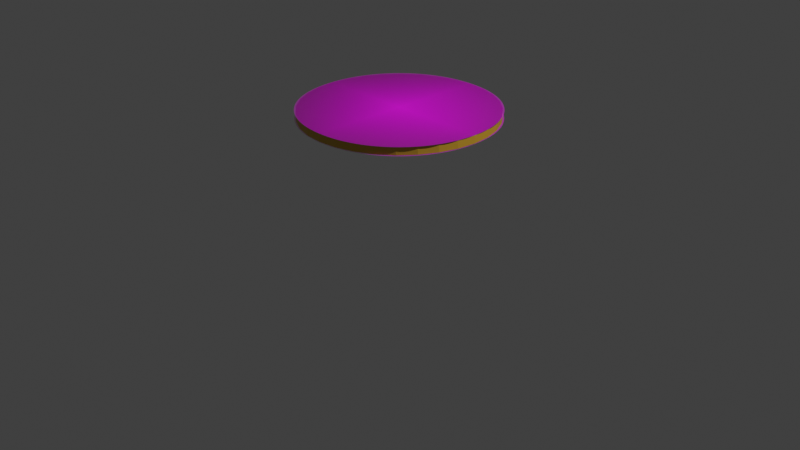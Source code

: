 # Source: citroenschijf_blend.blend  (saved by Blender 3.0.42; exported with 4.5.12 LTS)
import bpy
from mathutils import Matrix  # noqa: F401  (used for matrix-valued properties, if any)

bpy.ops.wm.read_factory_settings(use_empty=True)
scene = bpy.context.scene
scene.name = 'Scene'

# ---- collections
col_collection = bpy.data.collections.new('Collection'); scene.collection.children.link(col_collection)

# ---- images (referenced by path relative to the original .blend; pixels are not part of the script)
import os
ASSET_DIR = os.environ.get("B2B_ASSET_DIR", "")  # directory of the original .blend (textures are referenced by path, not embedded)
HERE = os.path.dirname(os.path.abspath(__file__))  # packed textures are extracted next to this script under _unpacked/

def load_image(name, relpath, width, height, colorspace="sRGB"):
    """Load a texture the original file referenced (path relative to the .blend, or extracted next to this script)."""
    p = next((c for c in (os.path.join(HERE, relpath), os.path.join(ASSET_DIR, relpath)) if relpath and os.path.exists(c)), "")
    if p:
        img = bpy.data.images.load(p, check_existing=True)
        img.name = name
    else:  # same state as the original file: an image datablock whose file is absent (Cycles renders it pink)
        img = bpy.data.images.new(name, width, height)
        img.source = "FILE"
        img.filepath = "//" + (relpath or name)
    img.colorspace_settings.name = colorspace
    return img
img_citroenschijf_texture_jpg = load_image('citroenschijf_texture.jpg', 'citroenschijf_texture.jpg', 1024, 1024, 'sRGB')

# ---- materials (node trees are filled in below, after node groups)
mat_material = bpy.data.materials.new('Material')
mat_material.use_transparent_shadow = False
mat_citroenschijf_texture = bpy.data.materials.new('citroenschijf_texture')
mat_citroenschijf_texture.surface_render_method = 'BLENDED'
mat_citroenschijf_texture.blend_method = 'BLEND'
mat_citroenschijf_texture.use_transparent_shadow = False

# ---- material node trees
mat_material.use_nodes = True; mat_material.node_tree.nodes.clear()
_N = mat_material.node_tree.nodes; _L = mat_material.node_tree.links
n0 = _N.new('ShaderNodeBsdfPrincipled'); n0.name = 'Principled BSDF'; n0.location = (10, 300)
n0.distribution = 'GGX'
n0.subsurface_method = 'RANDOM_WALK_SKIN'
n0.inputs[0].default_value = (0.5926, 0.3382, 0.02512, 1.0)
n0.inputs[3].default_value = 1.45
n0.inputs[27].default_value = (0.0, 0.0, 0.0, 1.0)
n0.inputs[28].default_value = 1.0
n1 = _N.new('ShaderNodeOutputMaterial'); n1.name = 'Material Output'; n1.location = (300, 300)
_L.new(n0.outputs[0], n1.inputs[0])
n1.is_active_output = True
mat_citroenschijf_texture.use_nodes = True; mat_citroenschijf_texture.node_tree.nodes.clear()
_N = mat_citroenschijf_texture.node_tree.nodes; _L = mat_citroenschijf_texture.node_tree.links
n0 = _N.new('ShaderNodeOutputMaterial'); n0.name = 'Material Output'; n0.location = (300, 300)
n1 = _N.new('ShaderNodeTexImage'); n1.name = 'Image Texture'; n1.location = (-200, 300)
n1.image = img_citroenschijf_texture_jpg
n1.extension = 'CLIP'
n2 = _N.new('ShaderNodeBsdfPrincipled'); n2.name = 'Principled BSDF'; n2.location = (0, 300)
n2.distribution = 'GGX'
n2.subsurface_method = 'RANDOM_WALK_SKIN'
n2.inputs[3].default_value = 1.45
n2.inputs[27].default_value = (0.0, 0.0, 0.0, 1.0)
n2.inputs[28].default_value = 1.0
_L.new(n1.outputs[1], n2.inputs[4])
_L.new(n2.outputs[0], n0.inputs[0])
_L.new(n1.outputs[0], n2.inputs[0])
n0.is_active_output = True

# ---- world
world_world = bpy.data.worlds.new('World'); scene.world = world_world
world_world.use_nodes = True; world_world.node_tree.nodes.clear()
_N = world_world.node_tree.nodes; _L = world_world.node_tree.links
n0 = _N.new('ShaderNodeOutputWorld'); n0.name = 'World Output'; n0.location = (300, 300)
n1 = _N.new('ShaderNodeBackground'); n1.name = 'Background'; n1.location = (10, 300)
n1.inputs[0].default_value = (0.05088, 0.05088, 0.05088, 1.0)
_L.new(n1.outputs[0], n0.inputs[0])
n0.is_active_output = True
world_world.color = (0.05088, 0.05088, 0.05088)
world_world.use_sun_shadow = False
world_world.sun_shadow_jitter_overblur = 0.0

# ---- cameras
cam_camera = bpy.data.cameras.new('Camera')
cam_camera.clip_end = 100.0
cam_camera.ortho_scale = 7.314

# ---- lights
light_light = bpy.data.lights.new('Light', 'POINT')
light_light.transmission_factor = 0.0
light_light.energy = 1000.0
light_light.shadow_soft_size = 0.1
light_light.shadow_maximum_resolution = 0.006
light_light.use_absolute_resolution = True

# ---- meshes
me_cylinder_001 = bpy.data.meshes.new('Cylinder.001')
me_cylinder_001.from_pydata([(0.0, 1.0, -1.0), (0.0, 1.0, 1.0), (0.1951, 0.9808, -1.0), (0.1951, 0.9808, 1.0), (0.3827, 0.9239, -1.0), (0.3827, 0.9239, 1.0), (0.5556, 0.8315, -1.0), (0.5556, 0.8315, 1.0), (0.7071, 0.7071, -1.0), (0.7071, 0.7071, 1.0), (0.8315, 0.5556, -1.0), (0.8315, 0.5556, 1.0), (0.9239, 0.3827, -1.0), (0.9239, 0.3827, 1.0), (0.9808, 0.1951, -1.0), (0.9808, 0.1951, 1.0), (1.0, -4.371e-08, -1.0), (1.0, -4.371e-08, 1.0), (0.9808, -0.1951, -1.0), (0.9808, -0.1951, 1.0), (0.9239, -0.3827, -1.0), (0.9239, -0.3827, 1.0), (0.8315, -0.5556, -1.0), (0.8315, -0.5556, 1.0), (0.7071, -0.7071, -1.0), (0.7071, -0.7071, 1.0), (0.5556, -0.8315, -1.0), (0.5556, -0.8315, 1.0), (0.3827, -0.9239, -1.0), (0.3827, -0.9239, 1.0), (0.1951, -0.9808, -1.0), (0.1951, -0.9808, 1.0), (-8.742e-08, -1.0, -1.0), (-8.742e-08, -1.0, 1.0), (-0.1951, -0.9808, -1.0), (-0.1951, -0.9808, 1.0), (-0.3827, -0.9239, -1.0), (-0.3827, -0.9239, 1.0), (-0.5556, -0.8315, -1.0), (-0.5556, -0.8315, 1.0), (-0.7071, -0.7071, -1.0), (-0.7071, -0.7071, 1.0), (-0.8315, -0.5556, -1.0), (-0.8315, -0.5556, 1.0), (-0.9239, -0.3827, -1.0), (-0.9239, -0.3827, 1.0), (-0.9808, -0.1951, -1.0), (-0.9808, -0.1951, 1.0), (-1.0, 1.192e-08, -1.0), (-1.0, 1.192e-08, 1.0), (-0.9808, 0.1951, -1.0), (-0.9808, 0.1951, 1.0), (-0.9239, 0.3827, -1.0), (-0.9239, 0.3827, 1.0), (-0.8315, 0.5556, -1.0), (-0.8315, 0.5556, 1.0), (-0.7071, 0.7071, -1.0), (-0.7071, 0.7071, 1.0), (-0.5556, 0.8315, -1.0), (-0.5556, 0.8315, 1.0), (-0.3827, 0.9239, -1.0), (-0.3827, 0.9239, 1.0), (-0.1951, 0.9808, -1.0), (-0.1951, 0.9808, 1.0), (0.0, -1.0, 1.052), (1.0, 0.0, 1.052), (0.01582, -0.9999, 1.052), (0.03164, -0.9996, 1.052), (0.04746, -0.9991, 1.052), (0.06326, -0.9984, 1.052), (0.07906, -0.9975, 1.052), (0.09484, -0.9964, 1.052), (0.1106, -0.995, 1.052), (0.1263, -0.9934, 1.052), (0.1421, -0.9916, 1.052), (0.1577, -0.9895, 1.052), (0.1734, -0.9873, 1.052), (0.189, -0.9847, 1.052), (0.2046, -0.982, 1.052), (0.2201, -0.979, 1.052), (0.2356, -0.9758, 1.052), (0.2511, -0.9723, 1.052), (0.2664, -0.9686, 1.052), (0.2818, -0.9646, 1.052), (0.297, -0.9605, 1.052), (0.3122, -0.956, 1.052), (0.3273, -0.9514, 1.052), (0.3424, -0.9465, 1.052), (0.3573, -0.9413, 1.052), (0.3722, -0.936, 1.052), (0.387, -0.9303, 1.052), (0.4017, -0.9245, 1.052), (0.4163, -0.9184, 1.052), (0.4308, -0.9121, 1.052), (0.4452, -0.9055, 1.052), (0.4595, -0.8987, 1.052), (0.4737, -0.8917, 1.052), (0.4877, -0.8844, 1.052), (0.5017, -0.8769, 1.052), (0.5155, -0.8692, 1.052), (0.5292, -0.8613, 1.052), (0.5427, -0.8531, 1.052), (0.5561, -0.8447, 1.052), (0.5694, -0.8361, 1.052), (0.5825, -0.8273, 1.052), (0.5955, -0.8182, 1.052), (0.6083, -0.8089, 1.052), (0.621, -0.7995, 1.052), (0.6335, -0.7898, 1.052), (0.6458, -0.7799, 1.052), (0.658, -0.7698, 1.052), (0.67, -0.7594, 1.052), (0.6818, -0.7489, 1.052), (0.6935, -0.7382, 1.052), (0.7049, -0.7273, 1.052), (0.7162, -0.7162, 1.052), (0.7273, -0.7049, 1.052), (0.7382, -0.6935, 1.052), (0.7489, -0.6818, 1.052), (0.7594, -0.67, 1.052), (0.7698, -0.658, 1.052), (0.7799, -0.6458, 1.052), (0.7898, -0.6335, 1.052), (0.7995, -0.621, 1.052), (0.8089, -0.6083, 1.052), (0.8182, -0.5955, 1.052), (0.8273, -0.5825, 1.052), (0.8361, -0.5694, 1.052), (0.8447, -0.5561, 1.052), (0.8531, -0.5427, 1.052), (0.8613, -0.5292, 1.052), (0.8692, -0.5155, 1.052), (0.8769, -0.5017, 1.052), (0.8844, -0.4877, 1.052), (0.8917, -0.4737, 1.052), (0.8987, -0.4595, 1.052), (0.9055, -0.4452, 1.052), (0.9121, -0.4308, 1.052), (0.9184, -0.4163, 1.052), (0.9245, -0.4017, 1.052), (0.9303, -0.387, 1.052), (0.936, -0.3722, 1.052), (0.9413, -0.3573, 1.052), (0.9465, -0.3424, 1.052), (0.9514, -0.3273, 1.052), (0.956, -0.3122, 1.052), (0.9605, -0.297, 1.052), (0.9646, -0.2818, 1.052), (0.9686, -0.2664, 1.052), (0.9723, -0.2511, 1.052), (0.9758, -0.2356, 1.052), (0.979, -0.2201, 1.052), (0.982, -0.2046, 1.052), (0.9847, -0.189, 1.052), (0.9873, -0.1734, 1.052), (0.9895, -0.1577, 1.052), (0.9916, -0.1421, 1.052), (0.9934, -0.1263, 1.052), (0.995, -0.1106, 1.052), (0.9964, -0.09484, 1.052), (0.9975, -0.07906, 1.052), (0.9984, -0.06326, 1.052), (0.9991, -0.04746, 1.052), (0.9996, -0.03164, 1.052), (0.9999, -0.01582, 1.052), (-1.0, 0.0, 1.052), (0.0, -1.0, 1.052), (-0.9999, -0.01582, 1.052), (-0.9996, -0.03164, 1.052), (-0.9991, -0.04746, 1.052), (-0.9984, -0.06326, 1.052), (-0.9975, -0.07906, 1.052), (-0.9964, -0.09484, 1.052), (-0.995, -0.1106, 1.052), (-0.9934, -0.1263, 1.052), (-0.9916, -0.1421, 1.052), (-0.9895, -0.1577, 1.052), (-0.9873, -0.1734, 1.052), (-0.9847, -0.189, 1.052), (-0.982, -0.2046, 1.052), (-0.979, -0.2201, 1.052), (-0.9758, -0.2356, 1.052), (-0.9723, -0.2511, 1.052), (-0.9686, -0.2664, 1.052), (-0.9646, -0.2818, 1.052), (-0.9605, -0.297, 1.052), (-0.956, -0.3122, 1.052), (-0.9514, -0.3273, 1.052), (-0.9465, -0.3424, 1.052), (-0.9413, -0.3573, 1.052), (-0.936, -0.3722, 1.052), (-0.9303, -0.387, 1.052), (-0.9245, -0.4017, 1.052), (-0.9184, -0.4163, 1.052), (-0.9121, -0.4308, 1.052), (-0.9055, -0.4452, 1.052), (-0.8987, -0.4595, 1.052), (-0.8917, -0.4737, 1.052), (-0.8844, -0.4877, 1.052), (-0.8769, -0.5017, 1.052), (-0.8692, -0.5155, 1.052), (-0.8613, -0.5292, 1.052), (-0.8531, -0.5427, 1.052), (-0.8447, -0.5561, 1.052), (-0.8361, -0.5694, 1.052), (-0.8273, -0.5825, 1.052), (-0.8182, -0.5955, 1.052), (-0.8089, -0.6083, 1.052), (-0.7995, -0.621, 1.052), (-0.7898, -0.6335, 1.052), (-0.7799, -0.6458, 1.052), (-0.7698, -0.658, 1.052), (-0.7594, -0.67, 1.052), (-0.7489, -0.6818, 1.052), (-0.7382, -0.6935, 1.052), (-0.7273, -0.7049, 1.052), (-0.7162, -0.7162, 1.052), (-0.7049, -0.7273, 1.052), (-0.6935, -0.7382, 1.052), (-0.6818, -0.7489, 1.052), (-0.67, -0.7594, 1.052), (-0.658, -0.7698, 1.052), (-0.6458, -0.7799, 1.052), (-0.6335, -0.7898, 1.052), (-0.621, -0.7995, 1.052), (-0.6083, -0.8089, 1.052), (-0.5955, -0.8182, 1.052), (-0.5825, -0.8273, 1.052), (-0.5694, -0.8361, 1.052), (-0.5561, -0.8447, 1.052), (-0.5427, -0.8531, 1.052), (-0.5292, -0.8613, 1.052), (-0.5155, -0.8692, 1.052), (-0.5017, -0.8769, 1.052), (-0.4877, -0.8844, 1.052), (-0.4737, -0.8917, 1.052), (-0.4595, -0.8987, 1.052), (-0.4452, -0.9055, 1.052), (-0.4308, -0.9121, 1.052), (-0.4163, -0.9184, 1.052), (-0.4017, -0.9245, 1.052), (-0.387, -0.9303, 1.052), (-0.3722, -0.936, 1.052), (-0.3573, -0.9413, 1.052), (-0.3424, -0.9465, 1.052), (-0.3273, -0.9514, 1.052), (-0.3122, -0.956, 1.052), (-0.297, -0.9605, 1.052), (-0.2818, -0.9646, 1.052), (-0.2664, -0.9686, 1.052), (-0.2511, -0.9723, 1.052), (-0.2356, -0.9758, 1.052), (-0.2201, -0.979, 1.052), (-0.2046, -0.982, 1.052), (-0.189, -0.9847, 1.052), (-0.1734, -0.9873, 1.052), (-0.1577, -0.9895, 1.052), (-0.1421, -0.9916, 1.052), (-0.1263, -0.9934, 1.052), (-0.1106, -0.995, 1.052), (-0.09484, -0.9964, 1.052), (-0.07906, -0.9975, 1.052), (-0.06326, -0.9984, 1.052), (-0.04746, -0.9991, 1.052), (-0.03164, -0.9996, 1.052), (-0.01582, -0.9999, 1.052), (0.0, 1.0, 1.052), (1.0, 0.0, 1.052), (0.01582, 0.9999, 1.052), (0.03164, 0.9996, 1.052), (0.04746, 0.9991, 1.052), (0.06326, 0.9984, 1.052), (0.07906, 0.9975, 1.052), (0.09484, 0.9964, 1.052), (0.1106, 0.995, 1.052), (0.1263, 0.9934, 1.052), (0.1421, 0.9916, 1.052), (0.1577, 0.9895, 1.052), (0.1734, 0.9873, 1.052), (0.189, 0.9847, 1.052), (0.2046, 0.982, 1.052), (0.2201, 0.979, 1.052), (0.2356, 0.9758, 1.052), (0.2511, 0.9723, 1.052), (0.2664, 0.9686, 1.052), (0.2818, 0.9646, 1.052), (0.297, 0.9605, 1.052), (0.3122, 0.956, 1.052), (0.3273, 0.9514, 1.052), (0.3424, 0.9465, 1.052), (0.3573, 0.9413, 1.052), (0.3722, 0.936, 1.052), (0.387, 0.9303, 1.052), (0.4017, 0.9245, 1.052), (0.4163, 0.9184, 1.052), (0.4308, 0.9121, 1.052), (0.4452, 0.9055, 1.052), (0.4595, 0.8987, 1.052), (0.4737, 0.8917, 1.052), (0.4877, 0.8844, 1.052), (0.5017, 0.8769, 1.052), (0.5155, 0.8692, 1.052), (0.5292, 0.8613, 1.052), (0.5427, 0.8531, 1.052), (0.5561, 0.8447, 1.052), (0.5694, 0.8361, 1.052), (0.5825, 0.8273, 1.052), (0.5955, 0.8182, 1.052), (0.6083, 0.8089, 1.052), (0.621, 0.7995, 1.052), (0.6335, 0.7898, 1.052), (0.6458, 0.7799, 1.052), (0.658, 0.7698, 1.052), (0.67, 0.7594, 1.052), (0.6818, 0.7489, 1.052), (0.6935, 0.7382, 1.052), (0.7049, 0.7273, 1.052), (0.7162, 0.7162, 1.052), (0.7273, 0.7049, 1.052), (0.7382, 0.6935, 1.052), (0.7489, 0.6818, 1.052), (0.7594, 0.67, 1.052), (0.7698, 0.658, 1.052), (0.7799, 0.6458, 1.052), (0.7898, 0.6335, 1.052), (0.7995, 0.621, 1.052), (0.8089, 0.6083, 1.052), (0.8182, 0.5955, 1.052), (0.8273, 0.5825, 1.052), (0.8361, 0.5694, 1.052), (0.8447, 0.5561, 1.052), (0.8531, 0.5427, 1.052), (0.8613, 0.5292, 1.052), (0.8692, 0.5155, 1.052), (0.8769, 0.5017, 1.052), (0.8844, 0.4877, 1.052), (0.8917, 0.4737, 1.052), (0.8987, 0.4595, 1.052), (0.9055, 0.4452, 1.052), (0.9121, 0.4308, 1.052), (0.9184, 0.4163, 1.052), (0.9245, 0.4017, 1.052), (0.9303, 0.387, 1.052), (0.936, 0.3722, 1.052), (0.9413, 0.3573, 1.052), (0.9465, 0.3424, 1.052), (0.9514, 0.3273, 1.052), (0.956, 0.3122, 1.052), (0.9605, 0.297, 1.052), (0.9646, 0.2818, 1.052), (0.9686, 0.2664, 1.052), (0.9723, 0.2511, 1.052), (0.9758, 0.2356, 1.052), (0.979, 0.2201, 1.052), (0.982, 0.2046, 1.052), (0.9847, 0.189, 1.052), (0.9873, 0.1734, 1.052), (0.9895, 0.1577, 1.052), (0.9916, 0.1421, 1.052), (0.9934, 0.1263, 1.052), (0.995, 0.1106, 1.052), (0.9964, 0.09484, 1.052), (0.9975, 0.07906, 1.052), (0.9984, 0.06326, 1.052), (0.9991, 0.04746, 1.052), (0.9996, 0.03164, 1.052), (0.9999, 0.01582, 1.052), (0.0, 1.0, 1.052), (-1.0, 0.0, 1.052), (-0.01582, 0.9999, 1.052), (-0.03164, 0.9996, 1.052), (-0.04746, 0.9991, 1.052), (-0.06326, 0.9984, 1.052), (-0.07906, 0.9975, 1.052), (-0.09484, 0.9964, 1.052), (-0.1106, 0.995, 1.052), (-0.1263, 0.9934, 1.052), (-0.1421, 0.9916, 1.052), (-0.1577, 0.9895, 1.052), (-0.1734, 0.9873, 1.052), (-0.189, 0.9847, 1.052), (-0.2046, 0.982, 1.052), (-0.2201, 0.979, 1.052), (-0.2356, 0.9758, 1.052), (-0.2511, 0.9723, 1.052), (-0.2664, 0.9686, 1.052), (-0.2818, 0.9646, 1.052), (-0.297, 0.9605, 1.052), (-0.3122, 0.956, 1.052), (-0.3273, 0.9514, 1.052), (-0.3424, 0.9465, 1.052), (-0.3573, 0.9413, 1.052), (-0.3722, 0.936, 1.052), (-0.387, 0.9303, 1.052), (-0.4017, 0.9245, 1.052), (-0.4163, 0.9184, 1.052), (-0.4308, 0.9121, 1.052), (-0.4452, 0.9055, 1.052), (-0.4595, 0.8987, 1.052), (-0.4737, 0.8917, 1.052), (-0.4877, 0.8844, 1.052), (-0.5017, 0.8769, 1.052), (-0.5155, 0.8692, 1.052), (-0.5292, 0.8613, 1.052), (-0.5427, 0.8531, 1.052), (-0.5561, 0.8447, 1.052), (-0.5694, 0.8361, 1.052), (-0.5825, 0.8273, 1.052), (-0.5955, 0.8182, 1.052), (-0.6083, 0.8089, 1.052), (-0.621, 0.7995, 1.052), (-0.6335, 0.7898, 1.052), (-0.6458, 0.7799, 1.052), (-0.658, 0.7698, 1.052), (-0.67, 0.7594, 1.052), (-0.6818, 0.7489, 1.052), (-0.6935, 0.7382, 1.052), (-0.7049, 0.7273, 1.052), (-0.7162, 0.7162, 1.052), (-0.7273, 0.7049, 1.052), (-0.7382, 0.6935, 1.052), (-0.7489, 0.6818, 1.052), (-0.7594, 0.67, 1.052), (-0.7698, 0.658, 1.052), (-0.7799, 0.6458, 1.052), (-0.7898, 0.6335, 1.052), (-0.7995, 0.621, 1.052), (-0.8089, 0.6083, 1.052), (-0.8182, 0.5955, 1.052), (-0.8273, 0.5825, 1.052), (-0.8361, 0.5694, 1.052), (-0.8447, 0.5561, 1.052), (-0.8531, 0.5427, 1.052), (-0.8613, 0.5292, 1.052), (-0.8692, 0.5155, 1.052), (-0.8769, 0.5017, 1.052), (-0.8844, 0.4877, 1.052), (-0.8917, 0.4737, 1.052), (-0.8987, 0.4595, 1.052), (-0.9055, 0.4452, 1.052), (-0.9121, 0.4308, 1.052), (-0.9184, 0.4163, 1.052), (-0.9245, 0.4017, 1.052), (-0.9303, 0.387, 1.052), (-0.936, 0.3722, 1.052), (-0.9413, 0.3573, 1.052), (-0.9465, 0.3424, 1.052), (-0.9514, 0.3273, 1.052), (-0.956, 0.3122, 1.052), (-0.9605, 0.297, 1.052), (-0.9646, 0.2818, 1.052), (-0.9686, 0.2664, 1.052), (-0.9723, 0.2511, 1.052), (-0.9758, 0.2356, 1.052), (-0.979, 0.2201, 1.052), (-0.982, 0.2046, 1.052), (-0.9847, 0.189, 1.052), (-0.9873, 0.1734, 1.052), (-0.9895, 0.1577, 1.052), (-0.9916, 0.1421, 1.052), (-0.9934, 0.1263, 1.052), (-0.995, 0.1106, 1.052), (-0.9964, 0.09484, 1.052), (-0.9975, 0.07906, 1.052), (-0.9984, 0.06326, 1.052), (-0.9991, 0.04746, 1.052), (-0.9996, 0.03164, 1.052), (-0.9999, 0.01582, 1.052), (0.0, -1.0, -1.094), (1.0, 0.0, -1.094), (0.01582, -0.9999, -1.094), (0.03164, -0.9996, -1.094), (0.04746, -0.9991, -1.094), (0.06326, -0.9984, -1.094), (0.07906, -0.9975, -1.094), (0.09484, -0.9964, -1.094), (0.1106, -0.995, -1.094), (0.1263, -0.9934, -1.094), (0.1421, -0.9916, -1.094), (0.1577, -0.9895, -1.094), (0.1734, -0.9873, -1.094), (0.189, -0.9847, -1.094), (0.2046, -0.982, -1.094), (0.2201, -0.979, -1.094), (0.2356, -0.9758, -1.094), (0.2511, -0.9723, -1.094), (0.2664, -0.9686, -1.094), (0.2818, -0.9646, -1.094), (0.297, -0.9605, -1.094), (0.3122, -0.956, -1.094), (0.3273, -0.9514, -1.094), (0.3424, -0.9465, -1.094), (0.3573, -0.9413, -1.094), (0.3722, -0.936, -1.094), (0.387, -0.9303, -1.094), (0.4017, -0.9245, -1.094), (0.4163, -0.9184, -1.094), (0.4308, -0.9121, -1.094), (0.4452, -0.9055, -1.094), (0.4595, -0.8987, -1.094), (0.4737, -0.8917, -1.094), (0.4877, -0.8844, -1.094), (0.5017, -0.8769, -1.094), (0.5155, -0.8692, -1.094), (0.5292, -0.8613, -1.094), (0.5427, -0.8531, -1.094), (0.5561, -0.8447, -1.094), (0.5694, -0.8361, -1.094), (0.5825, -0.8273, -1.094), (0.5955, -0.8182, -1.094), (0.6083, -0.8089, -1.094), (0.621, -0.7995, -1.094), (0.6335, -0.7898, -1.094), (0.6458, -0.7799, -1.094), (0.658, -0.7698, -1.094), (0.67, -0.7594, -1.094), (0.6818, -0.7489, -1.094), (0.6935, -0.7382, -1.094), (0.7049, -0.7273, -1.094), (0.7162, -0.7162, -1.094), (0.7273, -0.7049, -1.094), (0.7382, -0.6935, -1.094), (0.7489, -0.6818, -1.094), (0.7594, -0.67, -1.094), (0.7698, -0.658, -1.094), (0.7799, -0.6458, -1.094), (0.7898, -0.6335, -1.094), (0.7995, -0.621, -1.094), (0.8089, -0.6083, -1.094), (0.8182, -0.5955, -1.094), (0.8273, -0.5825, -1.094), (0.8361, -0.5694, -1.094), (0.8447, -0.5561, -1.094), (0.8531, -0.5427, -1.094), (0.8613, -0.5292, -1.094), (0.8692, -0.5155, -1.094), (0.8769, -0.5017, -1.094), (0.8844, -0.4877, -1.094), (0.8917, -0.4737, -1.094), (0.8987, -0.4595, -1.094), (0.9055, -0.4452, -1.094), (0.9121, -0.4308, -1.094), (0.9184, -0.4163, -1.094), (0.9245, -0.4017, -1.094), (0.9303, -0.387, -1.094), (0.936, -0.3722, -1.094), (0.9413, -0.3573, -1.094), (0.9465, -0.3424, -1.094), (0.9514, -0.3273, -1.094), (0.956, -0.3122, -1.094), (0.9605, -0.297, -1.094), (0.9646, -0.2818, -1.094), (0.9686, -0.2664, -1.094), (0.9723, -0.2511, -1.094), (0.9758, -0.2356, -1.094), (0.979, -0.2201, -1.094), (0.982, -0.2046, -1.094), (0.9847, -0.189, -1.094), (0.9873, -0.1734, -1.094), (0.9895, -0.1577, -1.094), (0.9916, -0.1421, -1.094), (0.9934, -0.1263, -1.094), (0.995, -0.1106, -1.094), (0.9964, -0.09484, -1.094), (0.9975, -0.07906, -1.094), (0.9984, -0.06326, -1.094), (0.9991, -0.04746, -1.094), (0.9996, -0.03164, -1.094), (0.9999, -0.01582, -1.094), (-1.0, 0.0, -1.094), (0.0, -1.0, -1.094), (-0.9999, -0.01582, -1.094), (-0.9996, -0.03164, -1.094), (-0.9991, -0.04746, -1.094), (-0.9984, -0.06326, -1.094), (-0.9975, -0.07906, -1.094), (-0.9964, -0.09484, -1.094), (-0.995, -0.1106, -1.094), (-0.9934, -0.1263, -1.094), (-0.9916, -0.1421, -1.094), (-0.9895, -0.1577, -1.094), (-0.9873, -0.1734, -1.094), (-0.9847, -0.189, -1.094), (-0.982, -0.2046, -1.094), (-0.979, -0.2201, -1.094), (-0.9758, -0.2356, -1.094), (-0.9723, -0.2511, -1.094), (-0.9686, -0.2664, -1.094), (-0.9646, -0.2818, -1.094), (-0.9605, -0.297, -1.094), (-0.956, -0.3122, -1.094), (-0.9514, -0.3273, -1.094), (-0.9465, -0.3424, -1.094), (-0.9413, -0.3573, -1.094), (-0.936, -0.3722, -1.094), (-0.9303, -0.387, -1.094), (-0.9245, -0.4017, -1.094), (-0.9184, -0.4163, -1.094), (-0.9121, -0.4308, -1.094), (-0.9055, -0.4452, -1.094), (-0.8987, -0.4595, -1.094), (-0.8917, -0.4737, -1.094), (-0.8844, -0.4877, -1.094), (-0.8769, -0.5017, -1.094), (-0.8692, -0.5155, -1.094), (-0.8613, -0.5292, -1.094), (-0.8531, -0.5427, -1.094), (-0.8447, -0.5561, -1.094), (-0.8361, -0.5694, -1.094), (-0.8273, -0.5825, -1.094), (-0.8182, -0.5955, -1.094), (-0.8089, -0.6083, -1.094), (-0.7995, -0.621, -1.094), (-0.7898, -0.6335, -1.094), (-0.7799, -0.6458, -1.094), (-0.7698, -0.658, -1.094), (-0.7594, -0.67, -1.094), (-0.7489, -0.6818, -1.094), (-0.7382, -0.6935, -1.094), (-0.7273, -0.7049, -1.094), (-0.7162, -0.7162, -1.094), (-0.7049, -0.7273, -1.094), (-0.6935, -0.7382, -1.094), (-0.6818, -0.7489, -1.094), (-0.67, -0.7594, -1.094), (-0.658, -0.7698, -1.094), (-0.6458, -0.7799, -1.094), (-0.6335, -0.7898, -1.094), (-0.621, -0.7995, -1.094), (-0.6083, -0.8089, -1.094), (-0.5955, -0.8182, -1.094), (-0.5825, -0.8273, -1.094), (-0.5694, -0.8361, -1.094), (-0.5561, -0.8447, -1.094), (-0.5427, -0.8531, -1.094), (-0.5292, -0.8613, -1.094), (-0.5155, -0.8692, -1.094), (-0.5017, -0.8769, -1.094), (-0.4877, -0.8844, -1.094), (-0.4737, -0.8917, -1.094), (-0.4595, -0.8987, -1.094), (-0.4452, -0.9055, -1.094), (-0.4308, -0.9121, -1.094), (-0.4163, -0.9184, -1.094), (-0.4017, -0.9245, -1.094), (-0.387, -0.9303, -1.094), (-0.3722, -0.936, -1.094), (-0.3573, -0.9413, -1.094), (-0.3424, -0.9465, -1.094), (-0.3273, -0.9514, -1.094), (-0.3122, -0.956, -1.094), (-0.297, -0.9605, -1.094), (-0.2818, -0.9646, -1.094), (-0.2664, -0.9686, -1.094), (-0.2511, -0.9723, -1.094), (-0.2356, -0.9758, -1.094), (-0.2201, -0.979, -1.094), (-0.2046, -0.982, -1.094), (-0.189, -0.9847, -1.094), (-0.1734, -0.9873, -1.094), (-0.1577, -0.9895, -1.094), (-0.1421, -0.9916, -1.094), (-0.1263, -0.9934, -1.094), (-0.1106, -0.995, -1.094), (-0.09484, -0.9964, -1.094), (-0.07906, -0.9975, -1.094), (-0.06326, -0.9984, -1.094), (-0.04746, -0.9991, -1.094), (-0.03164, -0.9996, -1.094), (-0.01582, -0.9999, -1.094), (0.0, 1.0, -1.094), (1.0, 0.0, -1.094), (0.01582, 0.9999, -1.094), (0.03164, 0.9996, -1.094), (0.04746, 0.9991, -1.094), (0.06326, 0.9984, -1.094), (0.07906, 0.9975, -1.094), (0.09484, 0.9964, -1.094), (0.1106, 0.995, -1.094), (0.1263, 0.9934, -1.094), (0.1421, 0.9916, -1.094), (0.1577, 0.9895, -1.094), (0.1734, 0.9873, -1.094), (0.189, 0.9847, -1.094), (0.2046, 0.982, -1.094), (0.2201, 0.979, -1.094), (0.2356, 0.9758, -1.094), (0.2511, 0.9723, -1.094), (0.2664, 0.9686, -1.094), (0.2818, 0.9646, -1.094), (0.297, 0.9605, -1.094), (0.3122, 0.956, -1.094), (0.3273, 0.9514, -1.094), (0.3424, 0.9465, -1.094), (0.3573, 0.9413, -1.094), (0.3722, 0.936, -1.094), (0.387, 0.9303, -1.094), (0.4017, 0.9245, -1.094), (0.4163, 0.9184, -1.094), (0.4308, 0.9121, -1.094), (0.4452, 0.9055, -1.094), (0.4595, 0.8987, -1.094), (0.4737, 0.8917, -1.094), (0.4877, 0.8844, -1.094), (0.5017, 0.8769, -1.094), (0.5155, 0.8692, -1.094), (0.5292, 0.8613, -1.094), (0.5427, 0.8531, -1.094), (0.5561, 0.8447, -1.094), (0.5694, 0.8361, -1.094), (0.5825, 0.8273, -1.094), (0.5955, 0.8182, -1.094), (0.6083, 0.8089, -1.094), (0.621, 0.7995, -1.094), (0.6335, 0.7898, -1.094), (0.6458, 0.7799, -1.094), (0.658, 0.7698, -1.094), (0.67, 0.7594, -1.094), (0.6818, 0.7489, -1.094), (0.6935, 0.7382, -1.094), (0.7049, 0.7273, -1.094), (0.7162, 0.7162, -1.094), (0.7273, 0.7049, -1.094), (0.7382, 0.6935, -1.094), (0.7489, 0.6818, -1.094), (0.7594, 0.67, -1.094), (0.7698, 0.658, -1.094), (0.7799, 0.6458, -1.094), (0.7898, 0.6335, -1.094), (0.7995, 0.621, -1.094), (0.8089, 0.6083, -1.094), (0.8182, 0.5955, -1.094), (0.8273, 0.5825, -1.094), (0.8361, 0.5694, -1.094), (0.8447, 0.5561, -1.094), (0.8531, 0.5427, -1.094), (0.8613, 0.5292, -1.094), (0.8692, 0.5155, -1.094), (0.8769, 0.5017, -1.094), (0.8844, 0.4877, -1.094), (0.8917, 0.4737, -1.094), (0.8987, 0.4595, -1.094), (0.9055, 0.4452, -1.094), (0.9121, 0.4308, -1.094), (0.9184, 0.4163, -1.094), (0.9245, 0.4017, -1.094), (0.9303, 0.387, -1.094), (0.936, 0.3722, -1.094), (0.9413, 0.3573, -1.094), (0.9465, 0.3424, -1.094), (0.9514, 0.3273, -1.094), (0.956, 0.3122, -1.094), (0.9605, 0.297, -1.094), (0.9646, 0.2818, -1.094), (0.9686, 0.2664, -1.094), (0.9723, 0.2511, -1.094), (0.9758, 0.2356, -1.094), (0.979, 0.2201, -1.094), (0.982, 0.2046, -1.094), (0.9847, 0.189, -1.094), (0.9873, 0.1734, -1.094), (0.9895, 0.1577, -1.094), (0.9916, 0.1421, -1.094), (0.9934, 0.1263, -1.094), (0.995, 0.1106, -1.094), (0.9964, 0.09484, -1.094), (0.9975, 0.07906, -1.094), (0.9984, 0.06326, -1.094), (0.9991, 0.04746, -1.094), (0.9996, 0.03164, -1.094), (0.9999, 0.01582, -1.094), (0.0, 1.0, -1.094), (-1.0, 0.0, -1.094), (-0.01582, 0.9999, -1.094), (-0.03164, 0.9996, -1.094), (-0.04746, 0.9991, -1.094), (-0.06326, 0.9984, -1.094), (-0.07906, 0.9975, -1.094), (-0.09484, 0.9964, -1.094), (-0.1106, 0.995, -1.094), (-0.1263, 0.9934, -1.094), (-0.1421, 0.9916, -1.094), (-0.1577, 0.9895, -1.094), (-0.1734, 0.9873, -1.094), (-0.189, 0.9847, -1.094), (-0.2046, 0.982, -1.094), (-0.2201, 0.979, -1.094), (-0.2356, 0.9758, -1.094), (-0.2511, 0.9723, -1.094), (-0.2664, 0.9686, -1.094), (-0.2818, 0.9646, -1.094), (-0.297, 0.9605, -1.094), (-0.3122, 0.956, -1.094), (-0.3273, 0.9514, -1.094), (-0.3424, 0.9465, -1.094), (-0.3573, 0.9413, -1.094), (-0.3722, 0.936, -1.094), (-0.387, 0.9303, -1.094), (-0.4017, 0.9245, -1.094), (-0.4163, 0.9184, -1.094), (-0.4308, 0.9121, -1.094), (-0.4452, 0.9055, -1.094), (-0.4595, 0.8987, -1.094), (-0.4737, 0.8917, -1.094), (-0.4877, 0.8844, -1.094), (-0.5017, 0.8769, -1.094), (-0.5155, 0.8692, -1.094), (-0.5292, 0.8613, -1.094), (-0.5427, 0.8531, -1.094), (-0.5561, 0.8447, -1.094), (-0.5694, 0.8361, -1.094), (-0.5825, 0.8273, -1.094), (-0.5955, 0.8182, -1.094), (-0.6083, 0.8089, -1.094), (-0.621, 0.7995, -1.094), (-0.6335, 0.7898, -1.094), (-0.6458, 0.7799, -1.094), (-0.658, 0.7698, -1.094), (-0.67, 0.7594, -1.094), (-0.6818, 0.7489, -1.094), (-0.6935, 0.7382, -1.094), (-0.7049, 0.7273, -1.094), (-0.7162, 0.7162, -1.094), (-0.7273, 0.7049, -1.094), (-0.7382, 0.6935, -1.094), (-0.7489, 0.6818, -1.094), (-0.7594, 0.67, -1.094), (-0.7698, 0.658, -1.094), (-0.7799, 0.6458, -1.094), (-0.7898, 0.6335, -1.094), (-0.7995, 0.621, -1.094), (-0.8089, 0.6083, -1.094), (-0.8182, 0.5955, -1.094), (-0.8273, 0.5825, -1.094), (-0.8361, 0.5694, -1.094), (-0.8447, 0.5561, -1.094), (-0.8531, 0.5427, -1.094), (-0.8613, 0.5292, -1.094), (-0.8692, 0.5155, -1.094), (-0.8769, 0.5017, -1.094), (-0.8844, 0.4877, -1.094), (-0.8917, 0.4737, -1.094), (-0.8987, 0.4595, -1.094), (-0.9055, 0.4452, -1.094), (-0.9121, 0.4308, -1.094), (-0.9184, 0.4163, -1.094), (-0.9245, 0.4017, -1.094), (-0.9303, 0.387, -1.094), (-0.936, 0.3722, -1.094), (-0.9413, 0.3573, -1.094), (-0.9465, 0.3424, -1.094), (-0.9514, 0.3273, -1.094), (-0.956, 0.3122, -1.094), (-0.9605, 0.297, -1.094), (-0.9646, 0.2818, -1.094), (-0.9686, 0.2664, -1.094), (-0.9723, 0.2511, -1.094), (-0.9758, 0.2356, -1.094), (-0.979, 0.2201, -1.094), (-0.982, 0.2046, -1.094), (-0.9847, 0.189, -1.094), (-0.9873, 0.1734, -1.094), (-0.9895, 0.1577, -1.094), (-0.9916, 0.1421, -1.094), (-0.9934, 0.1263, -1.094), (-0.995, 0.1106, -1.094), (-0.9964, 0.09484, -1.094), (-0.9975, 0.07906, -1.094), (-0.9984, 0.06326, -1.094), (-0.9991, 0.04746, -1.094), (-0.9996, 0.03164, -1.094), (-0.9999, 0.01582, -1.094)], [], [(0, 1, 3, 2), (2, 3, 5, 4), (4, 5, 7, 6), (6, 7, 9, 8), (8, 9, 11, 10), (10, 11, 13, 12), (12, 13, 15, 14), (14, 15, 17, 16), (16, 17, 19, 18), (18, 19, 21, 20), (20, 21, 23, 22), (22, 23, 25, 24), (24, 25, 27, 26), (26, 27, 29, 28), (28, 29, 31, 30), (30, 31, 33, 32), (32, 33, 35, 34), (34, 35, 37, 36), (36, 37, 39, 38), (38, 39, 41, 40), (40, 41, 43, 42), (42, 43, 45, 44), (44, 45, 47, 46), (46, 47, 49, 48), (48, 49, 51, 50), (50, 51, 53, 52), (52, 53, 55, 54), (54, 55, 57, 56), (56, 57, 59, 58), (58, 59, 61, 60), (3, 1, 63, 61, 59, 57, 55, 53, 51, 49, 47, 45, 43, 41, 39, 37, 35, 33, 31, 29, 27, 25, 23, 21, 19, 17, 15, 13, 11, 9, 7, 5), (60, 61, 63, 62), (62, 63, 1, 0), (0, 2, 4, 6, 8, 10, 12, 14, 16, 18, 20, 22, 24, 26, 28, 30, 32, 34, 36, 38, 40, 42, 44, 46, 48, 50, 52, 54, 56, 58, 60, 62), (65, 164, 163, 162, 161, 160, 159, 158, 157, 156, 155, 154, 153, 152, 151, 150, 149, 148, 147, 146, 145, 144, 143, 142, 141, 140, 139, 138, 137, 136, 135, 134, 133, 132, 131, 130, 129, 128, 127, 126, 125, 124, 123, 122, 121, 120, 119, 118, 117, 116, 115, 114, 113, 112, 111, 110, 109, 108, 107, 106, 105, 104, 103, 102, 101, 100, 99, 98, 97, 96, 95, 94, 93, 92, 91, 90, 89, 88, 87, 86, 85, 84, 83, 82, 81, 80, 79, 78, 77, 76, 75, 74, 73, 72, 71, 70, 69, 68, 67, 66, 64, 166, 265, 264, 263, 262, 261, 260, 259, 258, 257, 256, 255, 254, 253, 252, 251, 250, 249, 248, 247, 246, 245, 244, 243, 242, 241, 240, 239, 238, 237, 236, 235, 234, 233, 232, 231, 230, 229, 228, 227, 226, 225, 224, 223, 222, 221, 220, 219, 218, 217, 216, 215, 214, 213, 212, 211, 210, 209, 208, 207, 206, 205, 204, 203, 202, 201, 200, 199, 198, 197, 196, 195, 194, 193, 192, 191, 190, 189, 188, 187, 186, 185, 184, 183, 182, 181, 180, 179, 178, 177, 176, 175, 174, 173, 172, 171, 170, 169, 168, 167, 165, 368, 467, 466, 465, 464, 463, 462, 461, 460, 459, 458, 457, 456, 455, 454, 453, 452, 451, 450, 449, 448, 447, 446, 445, 444, 443, 442, 441, 440, 439, 438, 437, 436, 435, 434, 433, 432, 431, 430, 429, 428, 427, 426, 425, 424, 423, 422, 421, 420, 419, 418, 417, 416, 415, 414, 413, 412, 411, 410, 409, 408, 407, 406, 405, 404, 403, 402, 401, 400, 399, 398, 397, 396, 395, 394, 393, 392, 391, 390, 389, 388, 387, 386, 385, 384, 383, 382, 381, 380, 379, 378, 377, 376, 375, 374, 373, 372, 371, 370, 369, 367, 266, 268, 269, 270, 271, 272, 273, 274, 275, 276, 277, 278, 279, 280, 281, 282, 283, 284, 285, 286, 287, 288, 289, 290, 291, 292, 293, 294, 295, 296, 297, 298, 299, 300, 301, 302, 303, 304, 305, 306, 307, 308, 309, 310, 311, 312, 313, 314, 315, 316, 317, 318, 319, 320, 321, 322, 323, 324, 325, 326, 327, 328, 329, 330, 331, 332, 333, 334, 335, 336, 337, 338, 339, 340, 341, 342, 343, 344, 345, 346, 347, 348, 349, 350, 351, 352, 353, 354, 355, 356, 357, 358, 359, 360, 361, 362, 363, 364, 365, 366, 267), (469, 568, 567, 566, 565, 564, 563, 562, 561, 560, 559, 558, 557, 556, 555, 554, 553, 552, 551, 550, 549, 548, 547, 546, 545, 544, 543, 542, 541, 540, 539, 538, 537, 536, 535, 534, 533, 532, 531, 530, 529, 528, 527, 526, 525, 524, 523, 522, 521, 520, 519, 518, 517, 516, 515, 514, 513, 512, 511, 510, 509, 508, 507, 506, 505, 504, 503, 502, 501, 500, 499, 498, 497, 496, 495, 494, 493, 492, 491, 490, 489, 488, 487, 486, 485, 484, 483, 482, 481, 480, 479, 478, 477, 476, 475, 474, 473, 472, 471, 470, 468, 570, 669, 668, 667, 666, 665, 664, 663, 662, 661, 660, 659, 658, 657, 656, 655, 654, 653, 652, 651, 650, 649, 648, 647, 646, 645, 644, 643, 642, 641, 640, 639, 638, 637, 636, 635, 634, 633, 632, 631, 630, 629, 628, 627, 626, 625, 624, 623, 622, 621, 620, 619, 618, 617, 616, 615, 614, 613, 612, 611, 610, 609, 608, 607, 606, 605, 604, 603, 602, 601, 600, 599, 598, 597, 596, 595, 594, 593, 592, 591, 590, 589, 588, 587, 586, 585, 584, 583, 582, 581, 580, 579, 578, 577, 576, 575, 574, 573, 572, 571, 569, 772, 871, 870, 869, 868, 867, 866, 865, 864, 863, 862, 861, 860, 859, 858, 857, 856, 855, 854, 853, 852, 851, 850, 849, 848, 847, 846, 845, 844, 843, 842, 841, 840, 839, 838, 837, 836, 835, 834, 833, 832, 831, 830, 829, 828, 827, 826, 825, 824, 823, 822, 821, 820, 819, 818, 817, 816, 815, 814, 813, 812, 811, 810, 809, 808, 807, 806, 805, 804, 803, 802, 801, 800, 799, 798, 797, 796, 795, 794, 793, 792, 791, 790, 789, 788, 787, 786, 785, 784, 783, 782, 781, 780, 779, 778, 777, 776, 775, 774, 773, 771, 670, 672, 673, 674, 675, 676, 677, 678, 679, 680, 681, 682, 683, 684, 685, 686, 687, 688, 689, 690, 691, 692, 693, 694, 695, 696, 697, 698, 699, 700, 701, 702, 703, 704, 705, 706, 707, 708, 709, 710, 711, 712, 713, 714, 715, 716, 717, 718, 719, 720, 721, 722, 723, 724, 725, 726, 727, 728, 729, 730, 731, 732, 733, 734, 735, 736, 737, 738, 739, 740, 741, 742, 743, 744, 745, 746, 747, 748, 749, 750, 751, 752, 753, 754, 755, 756, 757, 758, 759, 760, 761, 762, 763, 764, 765, 766, 767, 768, 769, 770, 671)])
me_cylinder_001.polygons.foreach_set('material_index', [0, 0, 0, 0, 0, 0, 0, 0, 0, 0, 0, 0, 0, 0, 0, 0, 0, 0, 0, 0, 0, 0, 0, 0, 0, 0, 0, 0, 0, 0, 0, 0, 0, 0, 1, 1])
_uv = me_cylinder_001.uv_layers.new(name='UVMap')
_uv.uv.foreach_set('vector', [1.0, 0.5, 1.0, 1.0, 0.9688, 1.0, 0.9688, 0.5, 0.9688, 0.5, 0.9688, 1.0, 0.9375, 1.0, 0.9375, 0.5, 0.9375, 0.5, 0.9375, 1.0, 0.9062, 1.0, 0.9062, 0.5, 0.9062, 0.5, 0.9062, 1.0, 0.875, 1.0, 0.875, 0.5, 0.875, 0.5, 0.875, 1.0, 0.8438, 1.0, 0.8438, 0.5, 0.8438, 0.5, 0.8438, 1.0, 0.8125, 1.0, 0.8125, 0.5, 0.8125, 0.5, 0.8125, 1.0, 0.7812, 1.0, 0.7812, 0.5, 0.7812, 0.5, 0.7812, 1.0, 0.75, 1.0, 0.75, 0.5, 0.75, 0.5, 0.75, 1.0, 0.7188, 1.0, 0.7188, 0.5, 0.7188, 0.5, 0.7188, 1.0, 0.6875, 1.0, 0.6875, 0.5, 0.6875, 0.5, 0.6875, 1.0, 0.6562, 1.0, 0.6562, 0.5, 0.6562, 0.5, 0.6562, 1.0, 0.625, 1.0, 0.625, 0.5, 0.625, 0.5, 0.625, 1.0, 0.5938, 1.0, 0.5938, 0.5, 0.5938, 0.5, 0.5938, 1.0, 0.5625, 1.0, 0.5625, 0.5, 0.5625, 0.5, 0.5625, 1.0, 0.5312, 1.0, 0.5312, 0.5, 0.5312, 0.5, 0.5312, 1.0, 0.5, 1.0, 0.5, 0.5, 0.5, 0.5, 0.5, 1.0, 0.4688, 1.0, 0.4688, 0.5, 0.4688, 0.5, 0.4688, 1.0, 0.4375, 1.0, 0.4375, 0.5, 0.4375, 0.5, 0.4375, 1.0, 0.4062, 1.0, 0.4062, 0.5, 0.4062, 0.5, 0.4062, 1.0, 0.375, 1.0, 0.375, 0.5, 0.375, 0.5, 0.375, 1.0, 0.3438, 1.0, 0.3438, 0.5, 0.3438, 0.5, 0.3438, 1.0, 0.3125, 1.0, 0.3125, 0.5, 0.3125, 0.5, 0.3125, 1.0, 0.2812, 1.0, 0.2812, 0.5, 0.2812, 0.5, 0.2812, 1.0, 0.25, 1.0, 0.25, 0.5, 0.25, 0.5, 0.25, 1.0, 0.2188, 1.0, 0.2188, 0.5, 0.2188, 0.5, 0.2188, 1.0, 0.1875, 1.0, 0.1875, 0.5, 0.1875, 0.5, 0.1875, 1.0, 0.1562, 1.0, 0.1562, 0.5, 0.1562, 0.5, 0.1562, 1.0, 0.125, 1.0, 0.125, 0.5, 0.125, 0.5, 0.125, 1.0, 0.09375, 1.0, 0.09375, 0.5, 0.09375, 0.5, 0.09375, 1.0, 0.0625, 1.0, 0.0625, 0.5, 0.2968, 0.4854, 0.25, 0.49, 0.2032, 0.4854, 0.1582, 0.4717, 0.1167, 0.4496, 0.08029, 0.4197, 0.05045, 0.3833, 0.02827, 0.3418, 0.01461, 0.2968, 0.01, 0.25, 0.01461, 0.2032, 0.02827, 0.1582, 0.05045, 0.1167, 0.08029, 0.08029, 0.1167, 0.05045, 0.1582, 0.02827, 0.2032, 0.01461, 0.25, 0.01, 0.2968, 0.01461, 0.3418, 0.02827, 0.3833, 0.05045, 0.4197, 0.08029, 0.4496, 0.1167, 0.4717, 0.1582, 0.4854, 0.2032, 0.49, 0.25, 0.4854, 0.2968, 0.4717, 0.3418, 0.4496, 0.3833, 0.4197, 0.4197, 0.3833, 0.4496, 0.3418, 0.4717, 0.0625, 0.5, 0.0625, 1.0, 0.03125, 1.0, 0.03125, 0.5, 0.03125, 0.5, 0.03125, 1.0, 0.0, 1.0, 0.0, 0.5, 0.75, 0.49, 0.7968, 0.4854, 0.8418, 0.4717, 0.8833, 0.4496, 0.9197, 0.4197, 0.9496, 0.3833, 0.9717, 0.3418, 0.9854, 0.2968, 0.99, 0.25, 0.9854, 0.2032, 0.9717, 0.1582, 0.9496, 0.1167, 0.9197, 0.08029, 0.8833, 0.05045, 0.8418, 0.02827, 0.7968, 0.01461, 0.75, 0.01, 0.7032, 0.01461, 0.6582, 0.02827, 0.6167, 0.05045, 0.5803, 0.08029, 0.5504, 0.1167, 0.5283, 0.1582, 0.5146, 0.2032, 0.51, 0.25, 0.5146, 0.2968, 0.5283, 0.3418, 0.5504, 0.3833, 0.5803, 0.4197, 0.6167, 0.4496, 0.6582, 0.4717, 0.7032, 0.4854, 0.0, 0.5, 4.384e-05, 0.4921, 0.0001849, 0.4842, 0.0004292, 0.4763, 0.00078, 0.4684, 0.00124, 0.4605, 0.00181, 0.4526, 0.002493, 0.4447, 0.00329, 0.4368, 0.004201, 0.429, 0.005228, 0.4211, 0.006371, 0.4133, 0.007631, 0.4055, 0.009009, 0.3977, 0.0105, 0.3899, 0.01212, 0.3822, 0.01385, 0.3745, 0.01571, 0.3668, 0.01768, 0.3591, 0.01977, 0.3515, 0.02198, 0.3439, 0.02431, 0.3363, 0.02676, 0.3288, 0.02933, 0.3213, 0.03202, 0.3139, 0.03483, 0.3065, 0.03775, 0.2991, 0.0408, 0.2918, 0.04396, 0.2846, 0.04724, 0.2774, 0.05064, 0.2702, 0.05415, 0.2632, 0.05778, 0.2561, 0.06153, 0.2492, 0.06539, 0.2423, 0.06936, 0.2354, 0.07345, 0.2286, 0.07764, 0.2219, 0.08195, 0.2153, 0.08637, 0.2087, 0.0909, 0.2022, 0.09553, 0.1958, 0.1003, 0.1895, 0.1051, 0.1833, 0.1101, 0.1771, 0.1151, 0.171, 0.1203, 0.165, 0.1255, 0.1591, 0.1309, 0.1533, 0.1363, 0.1475, 0.1419, 0.1419, 0.1475, 0.1363, 0.1533, 0.1309, 0.1591, 0.1255, 0.165, 0.1203, 0.171, 0.1151, 0.1771, 0.1101, 0.1833, 0.1051, 0.1895, 0.1003, 0.1958, 0.09553, 0.2022, 0.0909, 0.2087, 0.08637, 0.2153, 0.08195, 0.2219, 0.07764, 0.2286, 0.07345, 0.2354, 0.06936, 0.2423, 0.06539, 0.2492, 0.06153, 0.2561, 0.05778, 0.2632, 0.05415, 0.2702, 0.05064, 0.2774, 0.04724, 0.2846, 0.04396, 0.2918, 0.0408, 0.2991, 0.03775, 0.3065, 0.03483, 0.3139, 0.03202, 0.3213, 0.02933, 0.3288, 0.02676, 0.3363, 0.02431, 0.3439, 0.02198, 0.3515, 0.01977, 0.3591, 0.01768, 0.3668, 0.01571, 0.3745, 0.01385, 0.3822, 0.01212, 0.3899, 0.0105, 0.3977, 0.009009, 0.4055, 0.007631, 0.4133, 0.006371, 0.4211, 0.005228, 0.429, 0.004201, 0.4368, 0.00329, 0.4447, 0.002493, 0.4526, 0.00181, 0.4605, 0.00124, 0.4684, 0.00078, 0.4763, 0.0004292, 0.4842, 0.0001849, 0.4921, 4.384e-05, 0.5, 0.0, 0.5, 0.0, 0.5079, 4.384e-05, 0.5158, 0.0001849, 0.5237, 0.0004292, 0.5316, 0.00078, 0.5395, 0.00124, 0.5474, 0.00181, 0.5553, 0.002493, 0.5632, 0.00329, 0.571, 0.004201, 0.5789, 0.005228, 0.5867, 0.006371, 0.5945, 0.007631, 0.6023, 0.009009, 0.6101, 0.0105, 0.6178, 0.01212, 0.6255, 0.01385, 0.6332, 0.01571, 0.6409, 0.01768, 0.6485, 0.01977, 0.6561, 0.02198, 0.6637, 0.02431, 0.6712, 0.02676, 0.6787, 0.02933, 0.6861, 0.03202, 0.6935, 0.03483, 0.7009, 0.03775, 0.7082, 0.0408, 0.7154, 0.04396, 0.7226, 0.04724, 0.7298, 0.05064, 0.7368, 0.05415, 0.7439, 0.05778, 0.7508, 0.06153, 0.7577, 0.06539, 0.7646, 0.06936, 0.7714, 0.07345, 0.7781, 0.07764, 0.7847, 0.08195, 0.7913, 0.08637, 0.7978, 0.0909, 0.8042, 0.09553, 0.8105, 0.1003, 0.8167, 0.1051, 0.8229, 0.1101, 0.829, 0.1151, 0.835, 0.1203, 0.8409, 0.1255, 0.8467, 0.1309, 0.8525, 0.1363, 0.8581, 0.1419, 0.8637, 0.1475, 0.8691, 0.1533, 0.8745, 0.1591, 0.8797, 0.165, 0.8849, 0.171, 0.8899, 0.1771, 0.8949, 0.1833, 0.8997, 0.1895, 0.9045, 0.1958, 0.9091, 0.2022, 0.9136, 0.2087, 0.918, 0.2153, 0.9224, 0.2219, 0.9266, 0.2286, 0.9306, 0.2354, 0.9346, 0.2423, 0.9385, 0.2492, 0.9422, 0.2561, 0.9458, 0.2632, 0.9494, 0.2702, 0.9528, 0.2774, 0.956, 0.2846, 0.9592, 0.2918, 0.9622, 0.2991, 0.9652, 0.3065, 0.968, 0.3139, 0.9707, 0.3213, 0.9732, 0.3288, 0.9757, 0.3363, 0.978, 0.3439, 0.9802, 0.3515, 0.9823, 0.3591, 0.9843, 0.3668, 0.9861, 0.3745, 0.9879, 0.3822, 0.9895, 0.3899, 0.991, 0.3977, 0.9924, 0.4055, 0.9936, 0.4133, 0.9948, 0.4211, 0.9958, 0.429, 0.9967, 0.4368, 0.9975, 0.4447, 0.9982, 0.4526, 0.9988, 0.4605, 0.9992, 0.4684, 0.9996, 0.4763, 0.9998, 0.4842, 1.0, 0.4921, 1.0, 0.5, 1.0, 0.5, 1.0, 0.5079, 0.9998, 0.5158, 0.9996, 0.5237, 0.9992, 0.5316, 0.9988, 0.5395, 0.9982, 0.5474, 0.9975, 0.5553, 0.9967, 0.5632, 0.9958, 0.571, 0.9948, 0.5789, 0.9936, 0.5867, 0.9924, 0.5945, 0.991, 0.6023, 0.9895, 0.6101, 0.9879, 0.6178, 0.9861, 0.6255, 0.9843, 0.6332, 0.9823, 0.6409, 0.9802, 0.6485, 0.978, 0.6561, 0.9757, 0.6637, 0.9732, 0.6712, 0.9707, 0.6787, 0.968, 0.6861, 0.9652, 0.6935, 0.9622, 0.7009, 0.9592, 0.7082, 0.956, 0.7154, 0.9528, 0.7226, 0.9494, 0.7298, 0.9458, 0.7368, 0.9422, 0.7439, 0.9385, 0.7508, 0.9346, 0.7577, 0.9306, 0.7646, 0.9266, 0.7714, 0.9224, 0.7781, 0.918, 0.7847, 0.9136, 0.7913, 0.9091, 0.7978, 0.9045, 0.8042, 0.8997, 0.8105, 0.8949, 0.8167, 0.8899, 0.8229, 0.8849, 0.829, 0.8797, 0.835, 0.8745, 0.8409, 0.8691, 0.8467, 0.8637, 0.8525, 0.8581, 0.8581, 0.8525, 0.8637, 0.8467, 0.8691, 0.8409, 0.8745, 0.835, 0.8797, 0.829, 0.8849, 0.8229, 0.8899, 0.8167, 0.8949, 0.8105, 0.8997, 0.8042, 0.9045, 0.7978, 0.9091, 0.7913, 0.9136, 0.7847, 0.918, 0.7781, 0.9224, 0.7714, 0.9266, 0.7646, 0.9306, 0.7577, 0.9346, 0.7508, 0.9385, 0.7439, 0.9422, 0.7368, 0.9458, 0.7298, 0.9494, 0.7226, 0.9528, 0.7154, 0.956, 0.7082, 0.9592, 0.7009, 0.9622, 0.6935, 0.9652, 0.6861, 0.968, 0.6787, 0.9707, 0.6712, 0.9732, 0.6637, 0.9757, 0.6561, 0.978, 0.6485, 0.9802, 0.6409, 0.9823, 0.6332, 0.9843, 0.6255, 0.9861, 0.6178, 0.9879, 0.6101, 0.9895, 0.6023, 0.991, 0.5945, 0.9924, 0.5867, 0.9936, 0.5789, 0.9948, 0.571, 0.9958, 0.5632, 0.9967, 0.5553, 0.9975, 0.5474, 0.9982, 0.5395, 0.9988, 0.5316, 0.9992, 0.5237, 0.9996, 0.5158, 0.9998, 0.5079, 1.0, 0.5, 1.0, 0.5, 1.0, 0.4921, 1.0, 0.4842, 0.9998, 0.4763, 0.9996, 0.4684, 0.9992, 0.4605, 0.9988, 0.4526, 0.9982, 0.4447, 0.9975, 0.4368, 0.9967, 0.429, 0.9958, 0.4211, 0.9948, 0.4133, 0.9936, 0.4055, 0.9924, 0.3977, 0.991, 0.3899, 0.9895, 0.3822, 0.9879, 0.3745, 0.9861, 0.3668, 0.9843, 0.3591, 0.9823, 0.3515, 0.9802, 0.3439, 0.978, 0.3363, 0.9757, 0.3288, 0.9732, 0.3213, 0.9707, 0.3139, 0.968, 0.3065, 0.9652, 0.2991, 0.9622, 0.2918, 0.9592, 0.2846, 0.956, 0.2774, 0.9528, 0.2702, 0.9494, 0.2632, 0.9458, 0.2561, 0.9422, 0.2492, 0.9385, 0.2423, 0.9346, 0.2354, 0.9306, 0.2286, 0.9266, 0.2219, 0.9224, 0.2153, 0.918, 0.2087, 0.9136, 0.2022, 0.9091, 0.1958, 0.9045, 0.1895, 0.8997, 0.1833, 0.8949, 0.1771, 0.8899, 0.171, 0.8849, 0.165, 0.8797, 0.1591, 0.8745, 0.1533, 0.8691, 0.1475, 0.8637, 0.1419, 0.8581, 0.1363, 0.8525, 0.1309, 0.8467, 0.1255, 0.8409, 0.1203, 0.835, 0.1151, 0.829, 0.1101, 0.8229, 0.1051, 0.8167, 0.1003, 0.8105, 0.09553, 0.8042, 0.0909, 0.7978, 0.08637, 0.7913, 0.08195, 0.7847, 0.07764, 0.7781, 0.07345, 0.7714, 0.06936, 0.7646, 0.06539, 0.7577, 0.06153, 0.7508, 0.05778, 0.7439, 0.05415, 0.7368, 0.05064, 0.7298, 0.04724, 0.7226, 0.04396, 0.7154, 0.0408, 0.7082, 0.03775, 0.7009, 0.03483, 0.6935, 0.03202, 0.6861, 0.02933, 0.6787, 0.02676, 0.6712, 0.02431, 0.6637, 0.02198, 0.6561, 0.01977, 0.6485, 0.01768, 0.6409, 0.01571, 0.6332, 0.01385, 0.6255, 0.01212, 0.6178, 0.0105, 0.6101, 0.009009, 0.6023, 0.007631, 0.5945, 0.006371, 0.5867, 0.005228, 0.5789, 0.004201, 0.571, 0.00329, 0.5632, 0.002493, 0.5553, 0.00181, 0.5474, 0.00124, 0.5395, 0.00078, 0.5316, 0.0004292, 0.5237, 0.0001849, 0.5158, 4.384e-05, 0.5079, 0.0, 0.5, 0.0, 0.5, 4.384e-05, 0.4921, 0.0001849, 0.4842, 0.0004292, 0.4763, 0.00078, 0.4684, 0.00124, 0.4605, 0.00181, 0.4526, 0.002493, 0.4447, 0.00329, 0.4368, 0.004201, 0.429, 0.005228, 0.4211, 0.006371, 0.4133, 0.007631, 0.4055, 0.009009, 0.3977, 0.0105, 0.3899, 0.01212, 0.3822, 0.01385, 0.3745, 0.01571, 0.3668, 0.01768, 0.3591, 0.01977, 0.3515, 0.02198, 0.3439, 0.02431, 0.3363, 0.02676, 0.3288, 0.02933, 0.3213, 0.03202, 0.3139, 0.03483, 0.3065, 0.03775, 0.2991, 0.0408, 0.2918, 0.04396, 0.2846, 0.04724, 0.2774, 0.05064, 0.2702, 0.05415, 0.2632, 0.05778, 0.2561, 0.06153, 0.2492, 0.06539, 0.2423, 0.06936, 0.2354, 0.07345, 0.2286, 0.07764, 0.2219, 0.08195, 0.2153, 0.08637, 0.2087, 0.0909, 0.2022, 0.09553, 0.1958, 0.1003, 0.1895, 0.1051, 0.1833, 0.1101, 0.1771, 0.1151, 0.171, 0.1203, 0.165, 0.1255, 0.1591, 0.1309, 0.1533, 0.1363, 0.1475, 0.1419, 0.1419, 0.1475, 0.1363, 0.1533, 0.1309, 0.1591, 0.1255, 0.165, 0.1203, 0.171, 0.1151, 0.1771, 0.1101, 0.1833, 0.1051, 0.1895, 0.1003, 0.1958, 0.09553, 0.2022, 0.0909, 0.2087, 0.08637, 0.2153, 0.08195, 0.2219, 0.07764, 0.2286, 0.07345, 0.2354, 0.06936, 0.2423, 0.06539, 0.2492, 0.06153, 0.2561, 0.05778, 0.2632, 0.05415, 0.2702, 0.05064, 0.2774, 0.04724, 0.2846, 0.04396, 0.2918, 0.0408, 0.2991, 0.03775, 0.3065, 0.03483, 0.3139, 0.03202, 0.3213, 0.02933, 0.3288, 0.02676, 0.3363, 0.02431, 0.3439, 0.02198, 0.3515, 0.01977, 0.3591, 0.01768, 0.3668, 0.01571, 0.3745, 0.01385, 0.3822, 0.01212, 0.3899, 0.0105, 0.3977, 0.009009, 0.4055, 0.007631, 0.4133, 0.006371, 0.4211, 0.005228, 0.429, 0.004201, 0.4368, 0.00329, 0.4447, 0.002493, 0.4526, 0.00181, 0.4605, 0.00124, 0.4684, 0.00078, 0.4763, 0.0004292, 0.4842, 0.0001849, 0.4921, 4.384e-05, 0.5, 0.0, 0.5, 0.0, 0.5079, 4.384e-05, 0.5158, 0.0001849, 0.5237, 0.0004292, 0.5316, 0.00078, 0.5395, 0.00124, 0.5474, 0.00181, 0.5553, 0.002493, 0.5632, 0.00329, 0.571, 0.004201, 0.5789, 0.005228, 0.5867, 0.006371, 0.5945, 0.007631, 0.6023, 0.009009, 0.6101, 0.0105, 0.6178, 0.01212, 0.6255, 0.01385, 0.6332, 0.01571, 0.6409, 0.01768, 0.6485, 0.01977, 0.6561, 0.02198, 0.6637, 0.02431, 0.6712, 0.02676, 0.6787, 0.02933, 0.6861, 0.03202, 0.6935, 0.03483, 0.7009, 0.03775, 0.7082, 0.0408, 0.7154, 0.04396, 0.7226, 0.04724, 0.7298, 0.05064, 0.7368, 0.05415, 0.7439, 0.05778, 0.7508, 0.06153, 0.7577, 0.06539, 0.7646, 0.06936, 0.7714, 0.07345, 0.7781, 0.07764, 0.7847, 0.08195, 0.7913, 0.08637, 0.7978, 0.0909, 0.8042, 0.09553, 0.8105, 0.1003, 0.8167, 0.1051, 0.8229, 0.1101, 0.829, 0.1151, 0.835, 0.1203, 0.8409, 0.1255, 0.8467, 0.1309, 0.8525, 0.1363, 0.8581, 0.1419, 0.8637, 0.1475, 0.8691, 0.1533, 0.8745, 0.1591, 0.8797, 0.165, 0.8849, 0.171, 0.8899, 0.1771, 0.8949, 0.1833, 0.8997, 0.1895, 0.9045, 0.1958, 0.9091, 0.2022, 0.9136, 0.2087, 0.918, 0.2153, 0.9224, 0.2219, 0.9266, 0.2286, 0.9306, 0.2354, 0.9346, 0.2423, 0.9385, 0.2492, 0.9422, 0.2561, 0.9458, 0.2632, 0.9494, 0.2702, 0.9528, 0.2774, 0.956, 0.2846, 0.9592, 0.2918, 0.9622, 0.2991, 0.9652, 0.3065, 0.968, 0.3139, 0.9707, 0.3213, 0.9732, 0.3288, 0.9757, 0.3363, 0.978, 0.3439, 0.9802, 0.3515, 0.9823, 0.3591, 0.9843, 0.3668, 0.9861, 0.3745, 0.9879, 0.3822, 0.9895, 0.3899, 0.991, 0.3977, 0.9924, 0.4055, 0.9936, 0.4133, 0.9948, 0.4211, 0.9958, 0.429, 0.9967, 0.4368, 0.9975, 0.4447, 0.9982, 0.4526, 0.9988, 0.4605, 0.9992, 0.4684, 0.9996, 0.4763, 0.9998, 0.4842, 1.0, 0.4921, 1.0, 0.5, 1.0, 0.5, 1.0, 0.5079, 0.9998, 0.5158, 0.9996, 0.5237, 0.9992, 0.5316, 0.9988, 0.5395, 0.9982, 0.5474, 0.9975, 0.5553, 0.9967, 0.5632, 0.9958, 0.571, 0.9948, 0.5789, 0.9936, 0.5867, 0.9924, 0.5945, 0.991, 0.6023, 0.9895, 0.6101, 0.9879, 0.6178, 0.9861, 0.6255, 0.9843, 0.6332, 0.9823, 0.6409, 0.9802, 0.6485, 0.978, 0.6561, 0.9757, 0.6637, 0.9732, 0.6712, 0.9707, 0.6787, 0.968, 0.6861, 0.9652, 0.6935, 0.9622, 0.7009, 0.9592, 0.7082, 0.956, 0.7154, 0.9528, 0.7226, 0.9494, 0.7298, 0.9458, 0.7368, 0.9422, 0.7439, 0.9385, 0.7508, 0.9346, 0.7577, 0.9306, 0.7646, 0.9266, 0.7714, 0.9224, 0.7781, 0.918, 0.7847, 0.9136, 0.7913, 0.9091, 0.7978, 0.9045, 0.8042, 0.8997, 0.8105, 0.8949, 0.8167, 0.8899, 0.8229, 0.8849, 0.829, 0.8797, 0.835, 0.8745, 0.8409, 0.8691, 0.8467, 0.8637, 0.8525, 0.8581, 0.8581, 0.8525, 0.8637, 0.8467, 0.8691, 0.8409, 0.8745, 0.835, 0.8797, 0.829, 0.8849, 0.8229, 0.8899, 0.8167, 0.8949, 0.8105, 0.8997, 0.8042, 0.9045, 0.7978, 0.9091, 0.7913, 0.9136, 0.7847, 0.918, 0.7781, 0.9224, 0.7714, 0.9266, 0.7646, 0.9306, 0.7577, 0.9346, 0.7508, 0.9385, 0.7439, 0.9422, 0.7368, 0.9458, 0.7298, 0.9494, 0.7226, 0.9528, 0.7154, 0.956, 0.7082, 0.9592, 0.7009, 0.9622, 0.6935, 0.9652, 0.6861, 0.968, 0.6787, 0.9707, 0.6712, 0.9732, 0.6637, 0.9757, 0.6561, 0.978, 0.6485, 0.9802, 0.6409, 0.9823, 0.6332, 0.9843, 0.6255, 0.9861, 0.6178, 0.9879, 0.6101, 0.9895, 0.6023, 0.991, 0.5945, 0.9924, 0.5867, 0.9936, 0.5789, 0.9948, 0.571, 0.9958, 0.5632, 0.9967, 0.5553, 0.9975, 0.5474, 0.9982, 0.5395, 0.9988, 0.5316, 0.9992, 0.5237, 0.9996, 0.5158, 0.9998, 0.5079, 1.0, 0.5, 1.0, 0.5, 1.0, 0.4921, 1.0, 0.4842, 0.9998, 0.4763, 0.9996, 0.4684, 0.9992, 0.4605, 0.9988, 0.4526, 0.9982, 0.4447, 0.9975, 0.4368, 0.9967, 0.429, 0.9958, 0.4211, 0.9948, 0.4133, 0.9936, 0.4055, 0.9924, 0.3977, 0.991, 0.3899, 0.9895, 0.3822, 0.9879, 0.3745, 0.9861, 0.3668, 0.9843, 0.3591, 0.9823, 0.3515, 0.9802, 0.3439, 0.978, 0.3363, 0.9757, 0.3288, 0.9732, 0.3213, 0.9707, 0.3139, 0.968, 0.3065, 0.9652, 0.2991, 0.9622, 0.2918, 0.9592, 0.2846, 0.956, 0.2774, 0.9528, 0.2702, 0.9494, 0.2632, 0.9458, 0.2561, 0.9422, 0.2492, 0.9385, 0.2423, 0.9346, 0.2354, 0.9306, 0.2286, 0.9266, 0.2219, 0.9224, 0.2153, 0.918, 0.2087, 0.9136, 0.2022, 0.9091, 0.1958, 0.9045, 0.1895, 0.8997, 0.1833, 0.8949, 0.1771, 0.8899, 0.171, 0.8849, 0.165, 0.8797, 0.1591, 0.8745, 0.1533, 0.8691, 0.1475, 0.8637, 0.1419, 0.8581, 0.1363, 0.8525, 0.1309, 0.8467, 0.1255, 0.8409, 0.1203, 0.835, 0.1151, 0.829, 0.1101, 0.8229, 0.1051, 0.8167, 0.1003, 0.8105, 0.09553, 0.8042, 0.0909, 0.7978, 0.08637, 0.7913, 0.08195, 0.7847, 0.07764, 0.7781, 0.07345, 0.7714, 0.06936, 0.7646, 0.06539, 0.7577, 0.06153, 0.7508, 0.05778, 0.7439, 0.05415, 0.7368, 0.05064, 0.7298, 0.04724, 0.7226, 0.04396, 0.7154, 0.0408, 0.7082, 0.03775, 0.7009, 0.03483, 0.6935, 0.03202, 0.6861, 0.02933, 0.6787, 0.02676, 0.6712, 0.02431, 0.6637, 0.02198, 0.6561, 0.01977, 0.6485, 0.01768, 0.6409, 0.01571, 0.6332, 0.01385, 0.6255, 0.01212, 0.6178, 0.0105, 0.6101, 0.009009, 0.6023, 0.007631, 0.5945, 0.006371, 0.5867, 0.005228, 0.5789, 0.004201, 0.571, 0.00329, 0.5632, 0.002493, 0.5553, 0.00181, 0.5474, 0.00124, 0.5395, 0.00078, 0.5316, 0.0004292, 0.5237, 0.0001849, 0.5158, 4.384e-05, 0.5079, 0.0, 0.5])
me_cylinder_001.materials.append(mat_material)
me_cylinder_001.materials.append(mat_citroenschijf_texture)
me_cylinder_001.use_remesh_fix_poles = True
me_cylinder_001.use_remesh_preserve_attributes = False
me_cylinder_001.update()
me_cylinder_001.normals_split_custom_set([tuple(v) for v in zip(*[iter([0.09802, 0.9952, 0.0, 0.09802, 0.9952, 0.0, 0.09802, 0.9952, 0.0, 0.09802, 0.9952, 0.0, 0.2903, 0.9569, 0.0, 0.2903, 0.9569, 0.0, 0.2903, 0.9569, 0.0, 0.2903, 0.9569, 0.0, 0.4714, 0.8819, 0.0, 0.4714, 0.8819, 0.0, 0.4714, 0.8819, 0.0, 0.4714, 0.8819, 0.0, 0.6344, 0.773, 0.0, 0.6344, 0.773, 0.0, 0.6344, 0.773, 0.0, 0.6344, 0.773, 0.0, 0.773, 0.6344, 0.0, 0.773, 0.6344, 0.0, 0.773, 0.6344, 0.0, 0.773, 0.6344, 0.0, 0.8819, 0.4714, 0.0, 0.8819, 0.4714, 0.0, 0.8819, 0.4714, 0.0, 0.8819, 0.4714, 0.0, 0.9569, 0.2903, 0.0, 0.9569, 0.2903, 0.0, 0.9569, 0.2903, 0.0, 0.9569, 0.2903, 0.0, 0.9952, 0.09802, 0.0, 0.9952, 0.09802, 0.0, 0.9952, 0.09802, 0.0, 0.9952, 0.09802, 0.0, 0.9952, -0.09802, 0.0, 0.9952, -0.09802, 0.0, 0.9952, -0.09802, 0.0, 0.9952, -0.09802, 0.0, 0.9569, -0.2903, 0.0, 0.9569, -0.2903, 0.0, 0.9569, -0.2903, 0.0, 0.9569, -0.2903, 0.0, 0.8819, -0.4714, 0.0, 0.8819, -0.4714, 0.0, 0.8819, -0.4714, 0.0, 0.8819, -0.4714, 0.0, 0.773, -0.6344, 0.0, 0.773, -0.6344, 0.0, 0.773, -0.6344, 0.0, 0.773, -0.6344, 0.0, 0.6344, -0.773, 0.0, 0.6344, -0.773, 0.0, 0.6344, -0.773, 0.0, 0.6344, -0.773, 0.0, 0.4714, -0.8819, 0.0, 0.4714, -0.8819, 0.0, 0.4714, -0.8819, 0.0, 0.4714, -0.8819, 0.0, 0.2903, -0.9569, 0.0, 0.2903, -0.9569, 0.0, 0.2903, -0.9569, 0.0, 0.2903, -0.9569, 0.0, 0.09802, -0.9952, 0.0, 0.09802, -0.9952, 0.0, 0.09802, -0.9952, 0.0, 0.09802, -0.9952, 0.0, -0.09802, -0.9952, 0.0, -0.09802, -0.9952, 0.0, -0.09802, -0.9952, 0.0, -0.09802, -0.9952, 0.0, -0.2903, -0.9569, 0.0, -0.2903, -0.9569, 0.0, -0.2903, -0.9569, 0.0, -0.2903, -0.9569, 0.0, -0.4714, -0.8819, 0.0, -0.4714, -0.8819, 0.0, -0.4714, -0.8819, 0.0, -0.4714, -0.8819, 0.0, -0.6344, -0.773, 0.0, -0.6344, -0.773, 0.0, -0.6344, -0.773, 0.0, -0.6344, -0.773, 0.0, -0.773, -0.6344, 0.0, -0.773, -0.6344, 0.0, -0.773, -0.6344, 0.0, -0.773, -0.6344, 0.0, -0.8819, -0.4714, 0.0, -0.8819, -0.4714, 0.0, -0.8819, -0.4714, 0.0, -0.8819, -0.4714, 0.0, -0.9569, -0.2903, 0.0, -0.9569, -0.2903, 0.0, -0.9569, -0.2903, 0.0, -0.9569, -0.2903, 0.0, -0.9952, -0.09802, 0.0, -0.9952, -0.09802, 0.0, -0.9952, -0.09802, 0.0, -0.9952, -0.09802, 0.0, -0.9952, 0.09802, 0.0, -0.9952, 0.09802, 0.0, -0.9952, 0.09802, 0.0, -0.9952, 0.09802, 0.0, -0.9569, 0.2903, 0.0, -0.9569, 0.2903, 0.0, -0.9569, 0.2903, 0.0, -0.9569, 0.2903, 0.0, -0.8819, 0.4714, 0.0, -0.8819, 0.4714, 0.0, -0.8819, 0.4714, 0.0, -0.8819, 0.4714, 0.0, -0.773, 0.6344, 0.0, -0.773, 0.6344, 0.0, -0.773, 0.6344, 0.0, -0.773, 0.6344, 0.0, -0.6344, 0.773, 0.0, -0.6344, 0.773, 0.0, -0.6344, 0.773, 0.0, -0.6344, 0.773, 0.0, -0.4714, 0.8819, 0.0, -0.4714, 0.8819, 0.0, -0.4714, 0.8819, 0.0, -0.4714, 0.8819, 0.0, 4.774e-08, 0.0, 1.0, 4.774e-08, 0.0, 1.0, 4.774e-08, 0.0, 1.0, 4.774e-08, 0.0, 1.0, 4.774e-08, 0.0, 1.0, 4.774e-08, 0.0, 1.0, 4.774e-08, 0.0, 1.0, 4.774e-08, 0.0, 1.0, 4.774e-08, 0.0, 1.0, 4.774e-08, 0.0, 1.0, 4.774e-08, 0.0, 1.0, 4.774e-08, 0.0, 1.0, 4.774e-08, 0.0, 1.0, 4.774e-08, 0.0, 1.0, 4.774e-08, 0.0, 1.0, 4.774e-08, 0.0, 1.0, 4.774e-08, 0.0, 1.0, 4.774e-08, 0.0, 1.0, 4.774e-08, 0.0, 1.0, 4.774e-08, 0.0, 1.0, 4.774e-08, 0.0, 1.0, 4.774e-08, 0.0, 1.0, 4.774e-08, 0.0, 1.0, 4.774e-08, 0.0, 1.0, 4.774e-08, 0.0, 1.0, 4.774e-08, 0.0, 1.0, 4.774e-08, 0.0, 1.0, 4.774e-08, 0.0, 1.0, 4.774e-08, 0.0, 1.0, 4.774e-08, 0.0, 1.0, 4.774e-08, 0.0, 1.0, 4.774e-08, 0.0, 1.0, -0.2903, 0.9569, 0.0, -0.2903, 0.9569, 0.0, -0.2903, 0.9569, 0.0, -0.2903, 0.9569, 0.0, -0.09802, 0.9952, 0.0, -0.09802, 0.9952, 0.0, -0.09802, 0.9952, 0.0, -0.09802, 0.9952, 0.0, 2.864e-08, 0.0, -1.0, 2.864e-08, 0.0, -1.0, 2.864e-08, 0.0, -1.0, 2.864e-08, 0.0, -1.0, 2.864e-08, 0.0, -1.0, 2.864e-08, 0.0, -1.0, 2.864e-08, 0.0, -1.0, 2.864e-08, 0.0, -1.0, 2.864e-08, 0.0, -1.0, 2.864e-08, 0.0, -1.0, 2.864e-08, 0.0, -1.0, 2.864e-08, 0.0, -1.0, 2.864e-08, 0.0, -1.0, 2.864e-08, 0.0, -1.0, 2.864e-08, 0.0, -1.0, 2.864e-08, 0.0, -1.0, 2.864e-08, 0.0, -1.0, 2.864e-08, 0.0, -1.0, 2.864e-08, 0.0, -1.0, 2.864e-08, 0.0, -1.0, 2.864e-08, 0.0, -1.0, 2.864e-08, 0.0, -1.0, 2.864e-08, 0.0, -1.0, 2.864e-08, 0.0, -1.0, 2.864e-08, 0.0, -1.0, 2.864e-08, 0.0, -1.0, 2.864e-08, 0.0, -1.0, 2.864e-08, 0.0, -1.0, 2.864e-08, 0.0, -1.0, 2.864e-08, 0.0, -1.0, 2.864e-08, 0.0, -1.0, 2.864e-08, 0.0, -1.0, 3.705e-06, -2.676e-14, -1.0, 3.705e-06, -2.676e-14, -1.0, 3.705e-06, -2.676e-14, -1.0, 3.705e-06, -2.676e-14, -1.0, 3.705e-06, -2.676e-14, -1.0, 3.705e-06, -2.676e-14, -1.0, 3.705e-06, -2.676e-14, -1.0, 3.705e-06, -2.676e-14, -1.0, 3.705e-06, -2.676e-14, -1.0, 3.705e-06, -2.676e-14, -1.0, 3.705e-06, -2.676e-14, -1.0, 3.705e-06, -2.676e-14, -1.0, 3.705e-06, -2.676e-14, -1.0, 3.705e-06, -2.676e-14, -1.0, 3.705e-06, -2.676e-14, -1.0, 3.705e-06, -2.676e-14, -1.0, 3.705e-06, -2.676e-14, -1.0, 3.705e-06, -2.676e-14, -1.0, 3.705e-06, -2.676e-14, -1.0, 3.705e-06, -2.676e-14, -1.0, 3.705e-06, -2.676e-14, -1.0, 3.705e-06, -2.676e-14, -1.0, 3.705e-06, -2.676e-14, -1.0, 3.705e-06, -2.676e-14, -1.0, 3.705e-06, -2.676e-14, -1.0, 3.705e-06, -2.676e-14, -1.0, 3.705e-06, -2.676e-14, -1.0, 3.705e-06, -2.676e-14, -1.0, 3.705e-06, -2.676e-14, -1.0, 3.705e-06, -2.676e-14, -1.0, 3.705e-06, -2.676e-14, -1.0, 3.705e-06, -2.676e-14, -1.0, 3.705e-06, -2.676e-14, -1.0, 3.705e-06, -2.676e-14, -1.0, 3.705e-06, -2.676e-14, -1.0, 3.705e-06, -2.676e-14, -1.0, 3.705e-06, -2.676e-14, -1.0, 3.705e-06, -2.676e-14, -1.0, 3.705e-06, -2.676e-14, -1.0, 3.705e-06, -2.676e-14, -1.0, 3.705e-06, -2.676e-14, -1.0, 3.705e-06, -2.676e-14, -1.0, 3.705e-06, -2.676e-14, -1.0, 3.705e-06, -2.676e-14, -1.0, 3.705e-06, -2.676e-14, -1.0, 3.705e-06, -2.676e-14, -1.0, 3.705e-06, -2.676e-14, -1.0, 3.705e-06, -2.676e-14, -1.0, 3.705e-06, -2.676e-14, -1.0, 3.705e-06, -2.676e-14, -1.0, 3.705e-06, -2.676e-14, -1.0, 3.705e-06, -2.676e-14, -1.0, 3.705e-06, -2.676e-14, -1.0, 3.705e-06, -2.676e-14, -1.0, 3.705e-06, -2.676e-14, -1.0, 3.705e-06, -2.676e-14, -1.0, 3.705e-06, -2.676e-14, -1.0, 3.705e-06, -2.676e-14, -1.0, 3.705e-06, -2.676e-14, -1.0, 3.705e-06, -2.676e-14, -1.0, 3.705e-06, -2.676e-14, -1.0, 3.705e-06, -2.676e-14, -1.0, 3.705e-06, -2.676e-14, -1.0, 3.705e-06, -2.676e-14, -1.0, 3.705e-06, -2.676e-14, -1.0, 3.705e-06, -2.676e-14, -1.0, 3.705e-06, -2.676e-14, -1.0, 3.705e-06, -2.676e-14, -1.0, 3.705e-06, -2.676e-14, -1.0, 3.705e-06, -2.676e-14, -1.0, 3.705e-06, -2.676e-14, -1.0, 3.705e-06, -2.676e-14, -1.0, 3.705e-06, -2.676e-14, -1.0, 3.705e-06, -2.676e-14, -1.0, 3.705e-06, -2.676e-14, -1.0, 3.705e-06, -2.676e-14, -1.0, 3.705e-06, -2.676e-14, -1.0, 3.705e-06, -2.676e-14, -1.0, 3.705e-06, -2.676e-14, -1.0, 3.705e-06, -2.676e-14, -1.0, 3.705e-06, -2.676e-14, -1.0, 3.705e-06, -2.676e-14, -1.0, 3.705e-06, -2.676e-14, -1.0, 3.705e-06, -2.676e-14, -1.0, 3.705e-06, -2.676e-14, -1.0, 3.705e-06, -2.676e-14, -1.0, 3.705e-06, -2.676e-14, -1.0, 3.705e-06, -2.676e-14, -1.0, 3.705e-06, -2.676e-14, -1.0, 3.705e-06, -2.676e-14, -1.0, 3.705e-06, -2.676e-14, -1.0, 3.705e-06, -2.676e-14, -1.0, 3.705e-06, -2.676e-14, -1.0, 3.705e-06, -2.676e-14, -1.0, 3.705e-06, -2.676e-14, -1.0, 3.705e-06, -2.676e-14, -1.0, 3.705e-06, -2.676e-14, -1.0, 3.705e-06, -2.676e-14, -1.0, 3.705e-06, -2.676e-14, -1.0, 3.705e-06, -2.676e-14, -1.0, 3.705e-06, -2.676e-14, -1.0, 3.705e-06, -2.676e-14, -1.0, 3.705e-06, -2.676e-14, -1.0, 3.705e-06, -2.676e-14, -1.0, 3.705e-06, -2.676e-14, -1.0, 3.705e-06, -2.676e-14, -1.0, 3.705e-06, -2.676e-14, -1.0, 3.705e-06, -2.676e-14, -1.0, 3.705e-06, -2.676e-14, -1.0, 3.705e-06, -2.676e-14, -1.0, 3.705e-06, -2.676e-14, -1.0, 3.705e-06, -2.676e-14, -1.0, 3.705e-06, -2.676e-14, -1.0, 3.705e-06, -2.676e-14, -1.0, 3.705e-06, -2.676e-14, -1.0, 3.705e-06, -2.676e-14, -1.0, 3.705e-06, -2.676e-14, -1.0, 3.705e-06, -2.676e-14, -1.0, 3.705e-06, -2.676e-14, -1.0, 3.705e-06, -2.676e-14, -1.0, 3.705e-06, -2.676e-14, -1.0, 3.705e-06, -2.676e-14, -1.0, 3.705e-06, -2.676e-14, -1.0, 3.705e-06, -2.676e-14, -1.0, 3.705e-06, -2.676e-14, -1.0, 3.705e-06, -2.676e-14, -1.0, 3.705e-06, -2.676e-14, -1.0, 3.705e-06, -2.676e-14, -1.0, 3.705e-06, -2.676e-14, -1.0, 3.705e-06, -2.676e-14, -1.0, 3.705e-06, -2.676e-14, -1.0, 3.705e-06, -2.676e-14, -1.0, 3.705e-06, -2.676e-14, -1.0, 3.705e-06, -2.676e-14, -1.0, 3.705e-06, -2.676e-14, -1.0, 3.705e-06, -2.676e-14, -1.0, 3.705e-06, -2.676e-14, -1.0, 3.705e-06, -2.676e-14, -1.0, 3.705e-06, -2.676e-14, -1.0, 3.705e-06, -2.676e-14, -1.0, 3.705e-06, -2.676e-14, -1.0, 3.705e-06, -2.676e-14, -1.0, 3.705e-06, -2.676e-14, -1.0, 3.705e-06, -2.676e-14, -1.0, 3.705e-06, -2.676e-14, -1.0, 3.705e-06, -2.676e-14, -1.0, 3.705e-06, -2.676e-14, -1.0, 3.705e-06, -2.676e-14, -1.0, 3.705e-06, -2.676e-14, -1.0, 3.705e-06, -2.676e-14, -1.0, 3.705e-06, -2.676e-14, -1.0, 3.705e-06, -2.676e-14, -1.0, 3.705e-06, -2.676e-14, -1.0, 3.705e-06, -2.676e-14, -1.0, 3.705e-06, -2.676e-14, -1.0, 3.705e-06, -2.676e-14, -1.0, 3.705e-06, -2.676e-14, -1.0, 3.705e-06, -2.676e-14, -1.0, 3.705e-06, -2.676e-14, -1.0, 3.705e-06, -2.676e-14, -1.0, 3.705e-06, -2.676e-14, -1.0, 3.705e-06, -2.676e-14, -1.0, 3.705e-06, -2.676e-14, -1.0, 3.705e-06, -2.676e-14, -1.0, 3.705e-06, -2.676e-14, -1.0, 3.705e-06, -2.676e-14, -1.0, 3.705e-06, -2.676e-14, -1.0, 3.705e-06, -2.676e-14, -1.0, 3.705e-06, -2.676e-14, -1.0, 3.705e-06, -2.676e-14, -1.0, 3.705e-06, -2.676e-14, -1.0, 3.705e-06, -2.676e-14, -1.0, 3.705e-06, -2.676e-14, -1.0, 3.705e-06, -2.676e-14, -1.0, 3.705e-06, -2.676e-14, -1.0, 3.705e-06, -2.676e-14, -1.0, 3.705e-06, -2.676e-14, -1.0, 3.705e-06, -2.676e-14, -1.0, 3.705e-06, -2.676e-14, -1.0, 3.705e-06, -2.676e-14, -1.0, 3.705e-06, -2.676e-14, -1.0, 3.705e-06, -2.676e-14, -1.0, 3.705e-06, -2.676e-14, -1.0, 3.705e-06, -2.676e-14, -1.0, 3.705e-06, -2.676e-14, -1.0, 3.705e-06, -2.676e-14, -1.0, 3.705e-06, -2.676e-14, -1.0, 3.705e-06, -2.676e-14, -1.0, 3.705e-06, -2.676e-14, -1.0, 3.705e-06, -2.676e-14, -1.0, 3.705e-06, -2.676e-14, -1.0, 3.705e-06, -2.676e-14, -1.0, 3.705e-06, -2.676e-14, -1.0, 3.705e-06, -2.676e-14, -1.0, 3.705e-06, -2.676e-14, -1.0, 3.705e-06, -2.676e-14, -1.0, 3.705e-06, -2.676e-14, -1.0, 3.705e-06, -2.676e-14, -1.0, 3.705e-06, -2.676e-14, -1.0, 3.705e-06, -2.676e-14, -1.0, 3.705e-06, -2.676e-14, -1.0, 3.705e-06, -2.676e-14, -1.0, 3.705e-06, -2.676e-14, -1.0, 3.705e-06, -2.676e-14, -1.0, 3.705e-06, -2.676e-14, -1.0, 3.705e-06, -2.676e-14, -1.0, 3.705e-06, -2.676e-14, -1.0, 3.705e-06, -2.676e-14, -1.0, 3.705e-06, -2.676e-14, -1.0, 3.705e-06, -2.676e-14, -1.0, 3.705e-06, -2.676e-14, -1.0, 3.705e-06, -2.676e-14, -1.0, 3.705e-06, -2.676e-14, -1.0, 3.705e-06, -2.676e-14, -1.0, 3.705e-06, -2.676e-14, -1.0, 3.705e-06, -2.676e-14, -1.0, 3.705e-06, -2.676e-14, -1.0, 3.705e-06, -2.676e-14, -1.0, 3.705e-06, -2.676e-14, -1.0, 3.705e-06, -2.676e-14, -1.0, 3.705e-06, -2.676e-14, -1.0, 3.705e-06, -2.676e-14, -1.0, 3.705e-06, -2.676e-14, -1.0, 3.705e-06, -2.676e-14, -1.0, 3.705e-06, -2.676e-14, -1.0, 3.705e-06, -2.676e-14, -1.0, 3.705e-06, -2.676e-14, -1.0, 3.705e-06, -2.676e-14, -1.0, 3.705e-06, -2.676e-14, -1.0, 3.705e-06, -2.676e-14, -1.0, 3.705e-06, -2.676e-14, -1.0, 3.705e-06, -2.676e-14, -1.0, 3.705e-06, -2.676e-14, -1.0, 3.705e-06, -2.676e-14, -1.0, 3.705e-06, -2.676e-14, -1.0, 3.705e-06, -2.676e-14, -1.0, 3.705e-06, -2.676e-14, -1.0, 3.705e-06, -2.676e-14, -1.0, 3.705e-06, -2.676e-14, -1.0, 3.705e-06, -2.676e-14, -1.0, 3.705e-06, -2.676e-14, -1.0, 3.705e-06, -2.676e-14, -1.0, 3.705e-06, -2.676e-14, -1.0, 3.705e-06, -2.676e-14, -1.0, 3.705e-06, -2.676e-14, -1.0, 3.705e-06, -2.676e-14, -1.0, 3.705e-06, -2.676e-14, -1.0, 3.705e-06, -2.676e-14, -1.0, 3.705e-06, -2.676e-14, -1.0, 3.705e-06, -2.676e-14, -1.0, 3.705e-06, -2.676e-14, -1.0, 3.705e-06, -2.676e-14, -1.0, 3.705e-06, -2.676e-14, -1.0, 3.705e-06, -2.676e-14, -1.0, 3.705e-06, -2.676e-14, -1.0, 3.705e-06, -2.676e-14, -1.0, 3.705e-06, -2.676e-14, -1.0, 3.705e-06, -2.676e-14, -1.0, 3.705e-06, -2.676e-14, -1.0, 3.705e-06, -2.676e-14, -1.0, 3.705e-06, -2.676e-14, -1.0, 3.705e-06, -2.676e-14, -1.0, 3.705e-06, -2.676e-14, -1.0, 3.705e-06, -2.676e-14, -1.0, 3.705e-06, -2.676e-14, -1.0, 3.705e-06, -2.676e-14, -1.0, 3.705e-06, -2.676e-14, -1.0, 3.705e-06, -2.676e-14, -1.0, 3.705e-06, -2.676e-14, -1.0, 3.705e-06, -2.676e-14, -1.0, 3.705e-06, -2.676e-14, -1.0, 3.705e-06, -2.676e-14, -1.0, 3.705e-06, -2.676e-14, -1.0, 3.705e-06, -2.676e-14, -1.0, 3.705e-06, -2.676e-14, -1.0, 3.705e-06, -2.676e-14, -1.0, 3.705e-06, -2.676e-14, -1.0, 3.705e-06, -2.676e-14, -1.0, 3.705e-06, -2.676e-14, -1.0, 3.705e-06, -2.676e-14, -1.0, 3.705e-06, -2.676e-14, -1.0, 3.705e-06, -2.676e-14, -1.0, 3.705e-06, -2.676e-14, -1.0, 3.705e-06, -2.676e-14, -1.0, 3.705e-06, -2.676e-14, -1.0, 3.705e-06, -2.676e-14, -1.0, 3.705e-06, -2.676e-14, -1.0, 3.705e-06, -2.676e-14, -1.0, 3.705e-06, -2.676e-14, -1.0, 3.705e-06, -2.676e-14, -1.0, 3.705e-06, -2.676e-14, -1.0, 3.705e-06, -2.676e-14, -1.0, 3.705e-06, -2.676e-14, -1.0, 3.705e-06, -2.676e-14, -1.0, 3.705e-06, -2.676e-14, -1.0, 3.705e-06, -2.676e-14, -1.0, 3.705e-06, -2.676e-14, -1.0, 3.705e-06, -2.676e-14, -1.0, 3.705e-06, -2.676e-14, -1.0, 3.705e-06, -2.676e-14, -1.0, 3.705e-06, -2.676e-14, -1.0, 3.705e-06, -2.676e-14, -1.0, 3.705e-06, -2.676e-14, -1.0, 3.705e-06, -2.676e-14, -1.0, 3.705e-06, -2.676e-14, -1.0, 3.705e-06, -2.676e-14, -1.0, 3.705e-06, -2.676e-14, -1.0, 3.705e-06, -2.676e-14, -1.0, 3.705e-06, -2.676e-14, -1.0, 3.705e-06, -2.676e-14, -1.0, 3.705e-06, -2.676e-14, -1.0, 3.705e-06, -2.676e-14, -1.0, 3.705e-06, -2.676e-14, -1.0, 3.705e-06, -2.676e-14, -1.0, 3.705e-06, -2.676e-14, -1.0, 3.705e-06, -2.676e-14, -1.0, 3.705e-06, -2.676e-14, -1.0, 3.705e-06, -2.676e-14, -1.0, 3.705e-06, -2.676e-14, -1.0, 3.705e-06, -2.676e-14, -1.0, 3.705e-06, -2.676e-14, -1.0, 3.705e-06, -2.676e-14, -1.0, 3.705e-06, -2.676e-14, -1.0, 3.705e-06, -2.676e-14, -1.0, 3.705e-06, -2.676e-14, -1.0, 3.705e-06, -2.676e-14, -1.0, 3.705e-06, -2.676e-14, -1.0, 3.705e-06, -2.676e-14, -1.0, 3.705e-06, -2.676e-14, -1.0, 3.705e-06, -2.676e-14, -1.0, 3.705e-06, -2.676e-14, -1.0, 3.705e-06, -2.676e-14, -1.0, 3.705e-06, -2.676e-14, -1.0, 3.705e-06, -2.676e-14, -1.0, 3.705e-06, -2.676e-14, -1.0, 3.705e-06, -2.676e-14, -1.0, 3.705e-06, -2.676e-14, -1.0, 3.705e-06, -2.676e-14, -1.0, 3.705e-06, -2.676e-14, -1.0, 3.705e-06, -2.676e-14, -1.0, 3.705e-06, -2.676e-14, -1.0, 3.705e-06, -2.676e-14, -1.0, 3.705e-06, -2.676e-14, -1.0, 3.705e-06, -2.676e-14, -1.0, 3.705e-06, -2.676e-14, -1.0, 3.705e-06, -2.676e-14, -1.0, 3.705e-06, -2.676e-14, -1.0, 3.705e-06, -2.676e-14, -1.0, 3.705e-06, -2.676e-14, -1.0, 3.705e-06, -2.676e-14, -1.0, 3.705e-06, -2.676e-14, -1.0, 3.705e-06, -2.676e-14, -1.0, 3.705e-06, -2.676e-14, -1.0, 3.705e-06, -2.676e-14, -1.0, 3.705e-06, -2.676e-14, -1.0, 3.705e-06, -2.676e-14, -1.0, 3.705e-06, -2.676e-14, -1.0, 3.705e-06, -2.676e-14, -1.0, 3.705e-06, -2.676e-14, -1.0, 3.705e-06, -2.676e-14, -1.0, 3.705e-06, -2.676e-14, -1.0, 3.705e-06, -2.676e-14, -1.0, 3.705e-06, -2.676e-14, -1.0, 3.705e-06, -2.676e-14, -1.0, 3.705e-06, -2.676e-14, -1.0, 3.705e-06, -2.676e-14, -1.0, 3.705e-06, -2.676e-14, -1.0, 3.705e-06, -2.676e-14, -1.0, 3.705e-06, -2.676e-14, -1.0, 3.705e-06, -2.676e-14, -1.0, 3.705e-06, -2.676e-14, -1.0, 3.705e-06, -2.676e-14, -1.0, 3.705e-06, -2.676e-14, -1.0, 3.705e-06, -2.676e-14, -1.0, 3.705e-06, -2.676e-14, -1.0, 3.705e-06, -2.676e-14, -1.0, 3.705e-06, -2.676e-14, -1.0, 3.705e-06, -2.676e-14, -1.0, 3.705e-06, -2.676e-14, -1.0, 3.705e-06, -2.676e-14, -1.0, 3.705e-06, -2.676e-14, -1.0, 3.705e-06, -2.676e-14, -1.0, 3.705e-06, -2.676e-14, -1.0, 3.705e-06, -2.676e-14, -1.0, 3.705e-06, -2.676e-14, -1.0, 3.705e-06, -2.676e-14, -1.0, 3.705e-06, -2.676e-14, -1.0, 3.705e-06, -2.676e-14, -1.0, 3.705e-06, -2.676e-14, -1.0, 3.705e-06, -2.676e-14, -1.0, 3.705e-06, -2.676e-14, -1.0, 3.705e-06, -2.676e-14, -1.0, 3.705e-06, -2.676e-14, -1.0, 3.705e-06, -2.676e-14, -1.0, 3.705e-06, -2.676e-14, -1.0, 3.705e-06, -2.676e-14, -1.0, 3.705e-06, -2.676e-14, -1.0, 3.705e-06, -2.676e-14, -1.0, 3.705e-06, -2.676e-14, -1.0, 3.705e-06, -2.676e-14, -1.0, 3.705e-06, -2.676e-14, -1.0, 3.705e-06, -2.676e-14, -1.0, 3.705e-06, -2.676e-14, -1.0, 3.705e-06, -2.676e-14, -1.0, 3.562e-06, -2.676e-14, -1.0, 3.562e-06, -2.676e-14, -1.0, 3.562e-06, -2.676e-14, -1.0, 3.562e-06, -2.676e-14, -1.0, 3.562e-06, -2.676e-14, -1.0, 3.562e-06, -2.676e-14, -1.0, 3.562e-06, -2.676e-14, -1.0, 3.562e-06, -2.676e-14, -1.0, 3.562e-06, -2.676e-14, -1.0, 3.562e-06, -2.676e-14, -1.0, 3.562e-06, -2.676e-14, -1.0, 3.562e-06, -2.676e-14, -1.0, 3.562e-06, -2.676e-14, -1.0, 3.562e-06, -2.676e-14, -1.0, 3.562e-06, -2.676e-14, -1.0, 3.562e-06, -2.676e-14, -1.0, 3.562e-06, -2.676e-14, -1.0, 3.562e-06, -2.676e-14, -1.0, 3.562e-06, -2.676e-14, -1.0, 3.562e-06, -2.676e-14, -1.0, 3.562e-06, -2.676e-14, -1.0, 3.562e-06, -2.676e-14, -1.0, 3.562e-06, -2.676e-14, -1.0, 3.562e-06, -2.676e-14, -1.0, 3.562e-06, -2.676e-14, -1.0, 3.562e-06, -2.676e-14, -1.0, 3.562e-06, -2.676e-14, -1.0, 3.562e-06, -2.676e-14, -1.0, 3.562e-06, -2.676e-14, -1.0, 3.562e-06, -2.676e-14, -1.0, 3.562e-06, -2.676e-14, -1.0, 3.562e-06, -2.676e-14, -1.0, 3.562e-06, -2.676e-14, -1.0, 3.562e-06, -2.676e-14, -1.0, 3.562e-06, -2.676e-14, -1.0, 3.562e-06, -2.676e-14, -1.0, 3.562e-06, -2.676e-14, -1.0, 3.562e-06, -2.676e-14, -1.0, 3.562e-06, -2.676e-14, -1.0, 3.562e-06, -2.676e-14, -1.0, 3.562e-06, -2.676e-14, -1.0, 3.562e-06, -2.676e-14, -1.0, 3.562e-06, -2.676e-14, -1.0, 3.562e-06, -2.676e-14, -1.0, 3.562e-06, -2.676e-14, -1.0, 3.562e-06, -2.676e-14, -1.0, 3.562e-06, -2.676e-14, -1.0, 3.562e-06, -2.676e-14, -1.0, 3.562e-06, -2.676e-14, -1.0, 3.562e-06, -2.676e-14, -1.0, 3.562e-06, -2.676e-14, -1.0, 3.562e-06, -2.676e-14, -1.0, 3.562e-06, -2.676e-14, -1.0, 3.562e-06, -2.676e-14, -1.0, 3.562e-06, -2.676e-14, -1.0, 3.562e-06, -2.676e-14, -1.0, 3.562e-06, -2.676e-14, -1.0, 3.562e-06, -2.676e-14, -1.0, 3.562e-06, -2.676e-14, -1.0, 3.562e-06, -2.676e-14, -1.0, 3.562e-06, -2.676e-14, -1.0, 3.562e-06, -2.676e-14, -1.0, 3.562e-06, -2.676e-14, -1.0, 3.562e-06, -2.676e-14, -1.0, 3.562e-06, -2.676e-14, -1.0, 3.562e-06, -2.676e-14, -1.0, 3.562e-06, -2.676e-14, -1.0, 3.562e-06, -2.676e-14, -1.0, 3.562e-06, -2.676e-14, -1.0, 3.562e-06, -2.676e-14, -1.0, 3.562e-06, -2.676e-14, -1.0, 3.562e-06, -2.676e-14, -1.0, 3.562e-06, -2.676e-14, -1.0, 3.562e-06, -2.676e-14, -1.0, 3.562e-06, -2.676e-14, -1.0, 3.562e-06, -2.676e-14, -1.0, 3.562e-06, -2.676e-14, -1.0, 3.562e-06, -2.676e-14, -1.0, 3.562e-06, -2.676e-14, -1.0, 3.562e-06, -2.676e-14, -1.0, 3.562e-06, -2.676e-14, -1.0, 3.562e-06, -2.676e-14, -1.0, 3.562e-06, -2.676e-14, -1.0, 3.562e-06, -2.676e-14, -1.0, 3.562e-06, -2.676e-14, -1.0, 3.562e-06, -2.676e-14, -1.0, 3.562e-06, -2.676e-14, -1.0, 3.562e-06, -2.676e-14, -1.0, 3.562e-06, -2.676e-14, -1.0, 3.562e-06, -2.676e-14, -1.0, 3.562e-06, -2.676e-14, -1.0, 3.562e-06, -2.676e-14, -1.0, 3.562e-06, -2.676e-14, -1.0, 3.562e-06, -2.676e-14, -1.0, 3.562e-06, -2.676e-14, -1.0, 3.562e-06, -2.676e-14, -1.0, 3.562e-06, -2.676e-14, -1.0, 3.562e-06, -2.676e-14, -1.0, 3.562e-06, -2.676e-14, -1.0, 3.562e-06, -2.676e-14, -1.0, 3.562e-06, -2.676e-14, -1.0, 3.562e-06, -2.676e-14, -1.0, 3.562e-06, -2.676e-14, -1.0, 3.562e-06, -2.676e-14, -1.0, 3.562e-06, -2.676e-14, -1.0, 3.562e-06, -2.676e-14, -1.0, 3.562e-06, -2.676e-14, -1.0, 3.562e-06, -2.676e-14, -1.0, 3.562e-06, -2.676e-14, -1.0, 3.562e-06, -2.676e-14, -1.0, 3.562e-06, -2.676e-14, -1.0, 3.562e-06, -2.676e-14, -1.0, 3.562e-06, -2.676e-14, -1.0, 3.562e-06, -2.676e-14, -1.0, 3.562e-06, -2.676e-14, -1.0, 3.562e-06, -2.676e-14, -1.0, 3.562e-06, -2.676e-14, -1.0, 3.562e-06, -2.676e-14, -1.0, 3.562e-06, -2.676e-14, -1.0, 3.562e-06, -2.676e-14, -1.0, 3.562e-06, -2.676e-14, -1.0, 3.562e-06, -2.676e-14, -1.0, 3.562e-06, -2.676e-14, -1.0, 3.562e-06, -2.676e-14, -1.0, 3.562e-06, -2.676e-14, -1.0, 3.562e-06, -2.676e-14, -1.0, 3.562e-06, -2.676e-14, -1.0, 3.562e-06, -2.676e-14, -1.0, 3.562e-06, -2.676e-14, -1.0, 3.562e-06, -2.676e-14, -1.0, 3.562e-06, -2.676e-14, -1.0, 3.562e-06, -2.676e-14, -1.0, 3.562e-06, -2.676e-14, -1.0, 3.562e-06, -2.676e-14, -1.0, 3.562e-06, -2.676e-14, -1.0, 3.562e-06, -2.676e-14, -1.0, 3.562e-06, -2.676e-14, -1.0, 3.562e-06, -2.676e-14, -1.0, 3.562e-06, -2.676e-14, -1.0, 3.562e-06, -2.676e-14, -1.0, 3.562e-06, -2.676e-14, -1.0, 3.562e-06, -2.676e-14, -1.0, 3.562e-06, -2.676e-14, -1.0, 3.562e-06, -2.676e-14, -1.0, 3.562e-06, -2.676e-14, -1.0, 3.562e-06, -2.676e-14, -1.0, 3.562e-06, -2.676e-14, -1.0, 3.562e-06, -2.676e-14, -1.0, 3.562e-06, -2.676e-14, -1.0, 3.562e-06, -2.676e-14, -1.0, 3.562e-06, -2.676e-14, -1.0, 3.562e-06, -2.676e-14, -1.0, 3.562e-06, -2.676e-14, -1.0, 3.562e-06, -2.676e-14, -1.0, 3.562e-06, -2.676e-14, -1.0, 3.562e-06, -2.676e-14, -1.0, 3.562e-06, -2.676e-14, -1.0, 3.562e-06, -2.676e-14, -1.0, 3.562e-06, -2.676e-14, -1.0, 3.562e-06, -2.676e-14, -1.0, 3.562e-06, -2.676e-14, -1.0, 3.562e-06, -2.676e-14, -1.0, 3.562e-06, -2.676e-14, -1.0, 3.562e-06, -2.676e-14, -1.0, 3.562e-06, -2.676e-14, -1.0, 3.562e-06, -2.676e-14, -1.0, 3.562e-06, -2.676e-14, -1.0, 3.562e-06, -2.676e-14, -1.0, 3.562e-06, -2.676e-14, -1.0, 3.562e-06, -2.676e-14, -1.0, 3.562e-06, -2.676e-14, -1.0, 3.562e-06, -2.676e-14, -1.0, 3.562e-06, -2.676e-14, -1.0, 3.562e-06, -2.676e-14, -1.0, 3.562e-06, -2.676e-14, -1.0, 3.562e-06, -2.676e-14, -1.0, 3.562e-06, -2.676e-14, -1.0, 3.562e-06, -2.676e-14, -1.0, 3.562e-06, -2.676e-14, -1.0, 3.562e-06, -2.676e-14, -1.0, 3.562e-06, -2.676e-14, -1.0, 3.562e-06, -2.676e-14, -1.0, 3.562e-06, -2.676e-14, -1.0, 3.562e-06, -2.676e-14, -1.0, 3.562e-06, -2.676e-14, -1.0, 3.562e-06, -2.676e-14, -1.0, 3.562e-06, -2.676e-14, -1.0, 3.562e-06, -2.676e-14, -1.0, 3.562e-06, -2.676e-14, -1.0, 3.562e-06, -2.676e-14, -1.0, 3.562e-06, -2.676e-14, -1.0, 3.562e-06, -2.676e-14, -1.0, 3.562e-06, -2.676e-14, -1.0, 3.562e-06, -2.676e-14, -1.0, 3.562e-06, -2.676e-14, -1.0, 3.562e-06, -2.676e-14, -1.0, 3.562e-06, -2.676e-14, -1.0, 3.562e-06, -2.676e-14, -1.0, 3.562e-06, -2.676e-14, -1.0, 3.562e-06, -2.676e-14, -1.0, 3.562e-06, -2.676e-14, -1.0, 3.562e-06, -2.676e-14, -1.0, 3.562e-06, -2.676e-14, -1.0, 3.562e-06, -2.676e-14, -1.0, 3.562e-06, -2.676e-14, -1.0, 3.562e-06, -2.676e-14, -1.0, 3.562e-06, -2.676e-14, -1.0, 3.562e-06, -2.676e-14, -1.0, 3.562e-06, -2.676e-14, -1.0, 3.562e-06, -2.676e-14, -1.0, 3.562e-06, -2.676e-14, -1.0, 3.562e-06, -2.676e-14, -1.0, 3.562e-06, -2.676e-14, -1.0, 3.562e-06, -2.676e-14, -1.0, 3.562e-06, -2.676e-14, -1.0, 3.562e-06, -2.676e-14, -1.0, 3.562e-06, -2.676e-14, -1.0, 3.562e-06, -2.676e-14, -1.0, 3.562e-06, -2.676e-14, -1.0, 3.562e-06, -2.676e-14, -1.0, 3.562e-06, -2.676e-14, -1.0, 3.562e-06, -2.676e-14, -1.0, 3.562e-06, -2.676e-14, -1.0, 3.562e-06, -2.676e-14, -1.0, 3.562e-06, -2.676e-14, -1.0, 3.562e-06, -2.676e-14, -1.0, 3.562e-06, -2.676e-14, -1.0, 3.562e-06, -2.676e-14, -1.0, 3.562e-06, -2.676e-14, -1.0, 3.562e-06, -2.676e-14, -1.0, 3.562e-06, -2.676e-14, -1.0, 3.562e-06, -2.676e-14, -1.0, 3.562e-06, -2.676e-14, -1.0, 3.562e-06, -2.676e-14, -1.0, 3.562e-06, -2.676e-14, -1.0, 3.562e-06, -2.676e-14, -1.0, 3.562e-06, -2.676e-14, -1.0, 3.562e-06, -2.676e-14, -1.0, 3.562e-06, -2.676e-14, -1.0, 3.562e-06, -2.676e-14, -1.0, 3.562e-06, -2.676e-14, -1.0, 3.562e-06, -2.676e-14, -1.0, 3.562e-06, -2.676e-14, -1.0, 3.562e-06, -2.676e-14, -1.0, 3.562e-06, -2.676e-14, -1.0, 3.562e-06, -2.676e-14, -1.0, 3.562e-06, -2.676e-14, -1.0, 3.562e-06, -2.676e-14, -1.0, 3.562e-06, -2.676e-14, -1.0, 3.562e-06, -2.676e-14, -1.0, 3.562e-06, -2.676e-14, -1.0, 3.562e-06, -2.676e-14, -1.0, 3.562e-06, -2.676e-14, -1.0, 3.562e-06, -2.676e-14, -1.0, 3.562e-06, -2.676e-14, -1.0, 3.562e-06, -2.676e-14, -1.0, 3.562e-06, -2.676e-14, -1.0, 3.562e-06, -2.676e-14, -1.0, 3.562e-06, -2.676e-14, -1.0, 3.562e-06, -2.676e-14, -1.0, 3.562e-06, -2.676e-14, -1.0, 3.562e-06, -2.676e-14, -1.0, 3.562e-06, -2.676e-14, -1.0, 3.562e-06, -2.676e-14, -1.0, 3.562e-06, -2.676e-14, -1.0, 3.562e-06, -2.676e-14, -1.0, 3.562e-06, -2.676e-14, -1.0, 3.562e-06, -2.676e-14, -1.0, 3.562e-06, -2.676e-14, -1.0, 3.562e-06, -2.676e-14, -1.0, 3.562e-06, -2.676e-14, -1.0, 3.562e-06, -2.676e-14, -1.0, 3.562e-06, -2.676e-14, -1.0, 3.562e-06, -2.676e-14, -1.0, 3.562e-06, -2.676e-14, -1.0, 3.562e-06, -2.676e-14, -1.0, 3.562e-06, -2.676e-14, -1.0, 3.562e-06, -2.676e-14, -1.0, 3.562e-06, -2.676e-14, -1.0, 3.562e-06, -2.676e-14, -1.0, 3.562e-06, -2.676e-14, -1.0, 3.562e-06, -2.676e-14, -1.0, 3.562e-06, -2.676e-14, -1.0, 3.562e-06, -2.676e-14, -1.0, 3.562e-06, -2.676e-14, -1.0, 3.562e-06, -2.676e-14, -1.0, 3.562e-06, -2.676e-14, -1.0, 3.562e-06, -2.676e-14, -1.0, 3.562e-06, -2.676e-14, -1.0, 3.562e-06, -2.676e-14, -1.0, 3.562e-06, -2.676e-14, -1.0, 3.562e-06, -2.676e-14, -1.0, 3.562e-06, -2.676e-14, -1.0, 3.562e-06, -2.676e-14, -1.0, 3.562e-06, -2.676e-14, -1.0, 3.562e-06, -2.676e-14, -1.0, 3.562e-06, -2.676e-14, -1.0, 3.562e-06, -2.676e-14, -1.0, 3.562e-06, -2.676e-14, -1.0, 3.562e-06, -2.676e-14, -1.0, 3.562e-06, -2.676e-14, -1.0, 3.562e-06, -2.676e-14, -1.0, 3.562e-06, -2.676e-14, -1.0, 3.562e-06, -2.676e-14, -1.0, 3.562e-06, -2.676e-14, -1.0, 3.562e-06, -2.676e-14, -1.0, 3.562e-06, -2.676e-14, -1.0, 3.562e-06, -2.676e-14, -1.0, 3.562e-06, -2.676e-14, -1.0, 3.562e-06, -2.676e-14, -1.0, 3.562e-06, -2.676e-14, -1.0, 3.562e-06, -2.676e-14, -1.0, 3.562e-06, -2.676e-14, -1.0, 3.562e-06, -2.676e-14, -1.0, 3.562e-06, -2.676e-14, -1.0, 3.562e-06, -2.676e-14, -1.0, 3.562e-06, -2.676e-14, -1.0, 3.562e-06, -2.676e-14, -1.0, 3.562e-06, -2.676e-14, -1.0, 3.562e-06, -2.676e-14, -1.0, 3.562e-06, -2.676e-14, -1.0, 3.562e-06, -2.676e-14, -1.0, 3.562e-06, -2.676e-14, -1.0, 3.562e-06, -2.676e-14, -1.0, 3.562e-06, -2.676e-14, -1.0, 3.562e-06, -2.676e-14, -1.0, 3.562e-06, -2.676e-14, -1.0, 3.562e-06, -2.676e-14, -1.0, 3.562e-06, -2.676e-14, -1.0, 3.562e-06, -2.676e-14, -1.0, 3.562e-06, -2.676e-14, -1.0, 3.562e-06, -2.676e-14, -1.0, 3.562e-06, -2.676e-14, -1.0, 3.562e-06, -2.676e-14, -1.0, 3.562e-06, -2.676e-14, -1.0, 3.562e-06, -2.676e-14, -1.0, 3.562e-06, -2.676e-14, -1.0, 3.562e-06, -2.676e-14, -1.0, 3.562e-06, -2.676e-14, -1.0, 3.562e-06, -2.676e-14, -1.0, 3.562e-06, -2.676e-14, -1.0, 3.562e-06, -2.676e-14, -1.0, 3.562e-06, -2.676e-14, -1.0, 3.562e-06, -2.676e-14, -1.0, 3.562e-06, -2.676e-14, -1.0, 3.562e-06, -2.676e-14, -1.0, 3.562e-06, -2.676e-14, -1.0, 3.562e-06, -2.676e-14, -1.0, 3.562e-06, -2.676e-14, -1.0, 3.562e-06, -2.676e-14, -1.0, 3.562e-06, -2.676e-14, -1.0, 3.562e-06, -2.676e-14, -1.0, 3.562e-06, -2.676e-14, -1.0, 3.562e-06, -2.676e-14, -1.0, 3.562e-06, -2.676e-14, -1.0, 3.562e-06, -2.676e-14, -1.0, 3.562e-06, -2.676e-14, -1.0, 3.562e-06, -2.676e-14, -1.0, 3.562e-06, -2.676e-14, -1.0, 3.562e-06, -2.676e-14, -1.0, 3.562e-06, -2.676e-14, -1.0, 3.562e-06, -2.676e-14, -1.0, 3.562e-06, -2.676e-14, -1.0, 3.562e-06, -2.676e-14, -1.0, 3.562e-06, -2.676e-14, -1.0, 3.562e-06, -2.676e-14, -1.0, 3.562e-06, -2.676e-14, -1.0, 3.562e-06, -2.676e-14, -1.0, 3.562e-06, -2.676e-14, -1.0, 3.562e-06, -2.676e-14, -1.0, 3.562e-06, -2.676e-14, -1.0, 3.562e-06, -2.676e-14, -1.0, 3.562e-06, -2.676e-14, -1.0, 3.562e-06, -2.676e-14, -1.0, 3.562e-06, -2.676e-14, -1.0, 3.562e-06, -2.676e-14, -1.0, 3.562e-06, -2.676e-14, -1.0, 3.562e-06, -2.676e-14, -1.0, 3.562e-06, -2.676e-14, -1.0, 3.562e-06, -2.676e-14, -1.0, 3.562e-06, -2.676e-14, -1.0, 3.562e-06, -2.676e-14, -1.0, 3.562e-06, -2.676e-14, -1.0, 3.562e-06, -2.676e-14, -1.0, 3.562e-06, -2.676e-14, -1.0, 3.562e-06, -2.676e-14, -1.0, 3.562e-06, -2.676e-14, -1.0, 3.562e-06, -2.676e-14, -1.0, 3.562e-06, -2.676e-14, -1.0, 3.562e-06, -2.676e-14, -1.0, 3.562e-06, -2.676e-14, -1.0, 3.562e-06, -2.676e-14, -1.0, 3.562e-06, -2.676e-14, -1.0, 3.562e-06, -2.676e-14, -1.0, 3.562e-06, -2.676e-14, -1.0, 3.562e-06, -2.676e-14, -1.0, 3.562e-06, -2.676e-14, -1.0, 3.562e-06, -2.676e-14, -1.0, 3.562e-06, -2.676e-14, -1.0, 3.562e-06, -2.676e-14, -1.0, 3.562e-06, -2.676e-14, -1.0, 3.562e-06, -2.676e-14, -1.0, 3.562e-06, -2.676e-14, -1.0, 3.562e-06, -2.676e-14, -1.0])] * 3)])

# ---- objects
ob_light = bpy.data.objects.new('Light', light_light)
ob_camera = bpy.data.objects.new('Camera', cam_camera)
ob_cylinder = bpy.data.objects.new('Cylinder', me_cylinder_001)

# ---- transforms, parenting, visibility, modifiers, constraints
ob_light.location = (4.076, 1.005, 5.904)
ob_light.rotation_euler = (0.6503, 0.05522, 1.866)
ob_light.lock_rotations_4d = False
ob_light.empty_display_type = 'ARROWS'
ob_light.color = (0.0, 0.0, 0.0, 0.0)
ob_light.lineart.crease_threshold = 0.0
ob_camera.location = (7.359, -6.926, 4.958)
ob_camera.rotation_euler = (1.109, 0.0, 0.8149)
ob_camera.lock_rotations_4d = False
ob_camera.empty_display_type = 'ARROWS'
ob_camera.color = (0.0, 0.0, 0.0, 0.0)
ob_camera.display_type = 'WIRE'
ob_camera.lineart.crease_threshold = 0.0
ob_cylinder.location = (0.0, 0.0, 1.158)
ob_cylinder.scale = (1.0, 1.0, 0.04032)

# ---- collection membership
col_collection.objects.link(ob_light)
col_collection.objects.link(ob_camera)
col_collection.objects.link(ob_cylinder)

# ---- scene / render settings (as saved in the file)
scene.camera = ob_camera
scene.frame_start = 1; scene.frame_end = 250; scene.frame_set(1)
scene.render.engine = 'BLENDER_EEVEE_NEXT'
scene.cycles.sampling_pattern = 'TABULATED_SOBOL'
scene.cycles.use_light_tree = False
scene.view_settings.view_transform = 'Standard'
bpy.context.view_layer.update()
